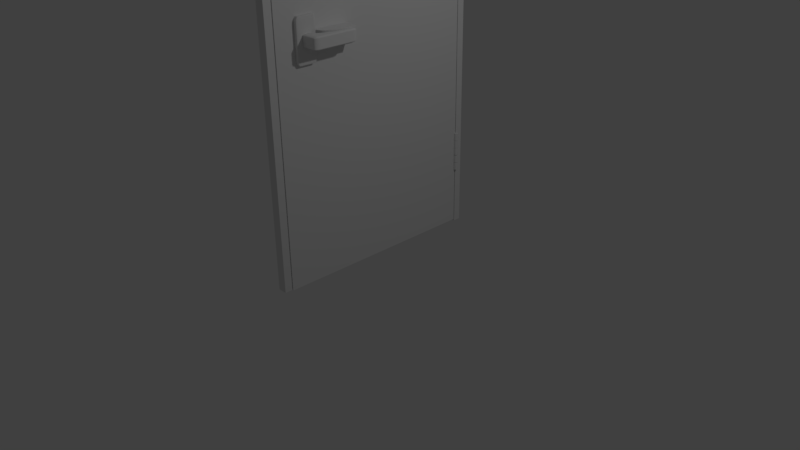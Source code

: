 # Source: door.blend  (saved by Blender 2.77.0; exported with 4.5.12 LTS)
import bpy
from mathutils import Matrix  # noqa: F401  (used for matrix-valued properties, if any)

bpy.ops.wm.read_factory_settings(use_empty=True)
scene = bpy.context.scene
scene.name = 'Scene'

# ---- collections
col_collection_1 = bpy.data.collections.new('Collection 1'); scene.collection.children.link(col_collection_1)

# ---- materials (node trees are filled in below, after node groups)
mat_material = bpy.data.materials.new('Material')
mat_material.alpha_threshold = 0.0
mat_material.use_transparent_shadow = False
mat_material.roughness = 0.5
mat_material.line_color = (0.0, 0.0, 0.0, 1.0)

# ---- material node trees

# ---- world
world_world = bpy.data.worlds.new('World'); scene.world = world_world
world_world.color = (0.05088, 0.05088, 0.05088)
world_world.use_sun_shadow = False
world_world.sun_shadow_jitter_overblur = 0.0
world_world.cycles.sampling_method = 'MANUAL'

# ---- cameras
cam_camera = bpy.data.cameras.new('Camera')
cam_camera.clip_end = 100.0
cam_camera.lens = 35.0
cam_camera.sensor_width = 32.0
cam_camera.sensor_height = 18.0
cam_camera.ortho_scale = 7.314
cam_camera.dof.focus_distance = 0.0
cam_camera.dof.aperture_fstop = 128.0

# ---- lights
light_lamp = bpy.data.lights.new('Lamp', 'POINT')
light_lamp.transmission_factor = 0.0
light_lamp.cutoff_distance = 30.0
light_lamp.energy = 100.0
light_lamp.shadow_buffer_clip_start = 1.001
light_lamp.shadow_soft_size = 0.1
light_lamp.shadow_maximum_resolution = 0.006
light_lamp.use_absolute_resolution = True

# ---- meshes
me_cube_008 = bpy.data.meshes.new('Cube.008')
me_cube_008.from_pydata([(-1.0, -1.0, -1.0), (-1.0, -1.0, 1.0), (-1.0, 1.0, -1.0), (-1.0, 1.0, 1.0), (1.0, 1.0, -1.0), (1.0, 1.0, 1.0), (1.0, 0.4668, -1.0), (-0.2043, -0.8994, -1.0), (0.9769, 0.227, -1.0), (0.9083, -0.009342, -1.0), (0.797, -0.2333, -1.0), (0.6473, -0.4362, -1.0), (0.4648, -0.6102, -1.0), (0.2565, -0.7487, -1.0), (0.03061, -0.8464, -1.0), (-0.2043, -0.8994, 1.0), (1.0, 0.4668, 1.0), (0.03061, -0.8464, 1.0), (0.2565, -0.7487, 1.0), (0.4648, -0.6102, 1.0), (0.6473, -0.4362, 1.0), (0.797, -0.2333, 1.0), (0.9083, -0.009341, 1.0), (0.9769, 0.227, 1.0)], [], [(1, 3, 2, 0), (3, 5, 4, 2), (0, 2, 4, 6, 8, 9, 10, 11, 12, 13, 14, 7), (5, 16, 6, 4), (15, 17, 18, 19, 20, 21, 22, 23, 16, 5, 3, 1), (15, 7, 14, 17), (17, 14, 13, 18), (18, 13, 12, 19), (19, 12, 11, 20), (20, 11, 10, 21), (21, 10, 9, 22), (22, 9, 8, 23), (23, 8, 6, 16), (15, 1, 0, 7)])
me_cube_008.use_remesh_preserve_volume = False
me_cube_008.use_remesh_preserve_attributes = False
me_cube_008.use_mirror_vertex_groups = False
me_cube_008.update()
me_cube_007 = bpy.data.meshes.new('Cube.007')
me_cube_007.from_pydata([(-0.7647, -0.7647, -1.0), (0.7647, 0.7647, -1.0), (0.7647, -0.7647, -1.0), (0.7647, -0.8106, -0.9955), (-0.7647, -0.8106, -0.9955), (-0.8106, -0.7647, -0.9955), (0.7647, 0.8106, -0.9955), (0.8106, 0.7647, -0.9955), (0.8106, -0.7647, -0.9955), (-0.812, -0.8126, -0.9902), (0.8126, -0.812, -0.9902), (0.7647, -0.8547, -0.9821), (-0.7647, -0.8547, -0.9821), (-0.8547, -0.7647, -0.9821), (0.7647, 0.8547, -0.9821), (0.812, 0.8126, -0.9902), (0.8547, 0.7647, -0.9821), (0.8547, -0.7647, -0.9821), (-0.8121, -0.8571, -0.9758), (0.8126, -0.857, -0.9758), (0.7647, -0.8954, -0.9603), (-0.7647, -0.8954, -0.9603), (-0.857, -0.8126, -0.9758), (-0.8954, -0.7647, -0.9603), (-0.8954, -0.6339, -0.9603), (0.7647, 0.8954, -0.9603), (0.8121, 0.8571, -0.9758), (0.8571, -0.8121, -0.9758), (0.857, 0.8126, -0.9758), (0.8954, 0.7647, -0.9603), (0.8954, -0.7647, -0.9603), (-0.8558, -0.856, -0.9615), (0.856, -0.8558, -0.9615), (-0.8117, -0.8956, -0.9545), (0.8119, -0.8958, -0.9543), (0.7647, -0.9311, -0.9311), (-0.7647, -0.9311, -0.9311), (-0.8958, -0.8119, -0.9543), (-0.9311, -0.7647, -0.9311), (-0.9311, -0.6386, -0.9311), (0.7647, 0.9311, -0.9311), (0.8117, 0.8956, -0.9545), (0.8558, 0.856, -0.9615), (0.8956, -0.8117, -0.9545), (0.8958, 0.8119, -0.9543), (0.9311, 0.7647, -0.9311), (0.9311, -0.7647, -0.9311), (-0.853, -0.8913, -0.9423), (0.8531, -0.8913, -0.9422), (-0.8114, -0.9277, -0.9279), (0.8114, -0.9279, -0.9277), (0.7647, -0.9603, -0.8954), (-0.7647, -0.9603, -0.8954), (-0.8913, -0.8531, -0.9422), (-0.9279, -0.8114, -0.9277), (-0.9603, -0.7647, -0.8954), (-0.9603, -0.6424, -0.8954), (0.7647, 0.9603, -0.8954), (0.8114, 0.9277, -0.9279), (0.853, 0.8913, -0.9423), (0.8913, -0.853, -0.9423), (0.8913, 0.8531, -0.9422), (0.9277, -0.8114, -0.9279), (0.9279, 0.8114, -0.9277), (0.9603, 0.7647, -0.8954), (0.9603, -0.7647, -0.8954), (-0.8849, -0.8849, -0.9274), (0.8849, -0.8849, -0.9274), (-0.8514, -0.9193, -0.9194), (0.8514, -0.9194, -0.9193), (0.7647, -0.9821, -0.8547), (-0.7647, -0.9821, -0.8547), (-0.9194, -0.8514, -0.9193), (-0.9821, -0.7647, -0.8547), (-0.9821, -0.6453, -0.8547), (0.7647, 0.9821, -0.8547), (0.8514, 0.9193, -0.9194), (0.8849, 0.8849, -0.9274), (0.9193, -0.8514, -0.9194), (0.9194, 0.8514, -0.9193), (0.9821, 0.7647, -0.8547), (0.9821, -0.7647, -0.8547), (-0.8815, -0.9091, -0.9091), (0.8815, -0.9091, -0.9091), (-0.8119, -0.9543, -0.8958), (0.8117, -0.9545, -0.8956), (0.7647, -0.9955, -0.8106), (-0.7647, -0.9955, -0.8106), (-0.9091, -0.8815, -0.9091), (-0.9545, -0.8117, -0.8956), (-0.9955, -0.7647, -0.8106), (-0.9955, -0.647, -0.8106), (0.7647, 0.9955, -0.8106), (0.8119, 0.9543, -0.8958), (0.8815, 0.9091, -0.9091), (0.9091, -0.8815, -0.9091), (0.9091, 0.8815, -0.9091), (0.9543, -0.8119, -0.8958), (0.9545, 0.8117, -0.8956), (0.9955, 0.7647, -0.8106), (0.9955, -0.7647, -0.8106), (-0.9005, -0.9005, -0.9005), (0.9005, -0.9005, -0.9005), (-0.8531, -0.9422, -0.8913), (0.853, -0.9423, -0.8913), (-0.8126, -0.9758, -0.857), (0.8121, -0.9758, -0.8571), (0.7647, -1.0, -0.7647), (-0.7647, -1.0, -0.7647), (-0.9423, -0.853, -0.8913), (-0.9758, -0.8121, -0.8571), (-1.0, -0.7647, -0.7647), (-1.0, -0.6476, -0.7647), (0.7647, 1.0, -0.7647), (0.8126, 0.9758, -0.857), (0.8531, 0.9422, -0.8913), (0.9005, 0.9005, -0.9005), (0.9422, -0.8531, -0.8913), (0.9423, 0.853, -0.8913), (0.9758, -0.8126, -0.857), (0.9758, 0.8121, -0.8571), (1.0, 0.7647, -0.7647), (1.0, -0.7647, -0.7647), (-0.8849, -0.9274, -0.8849), (0.8849, -0.9274, -0.8849), (-0.8126, -0.9902, -0.812), (0.812, -0.9902, -0.8126), (0.7647, -1.0, 0.7647), (-0.7647, -1.0, 0.7647), (-0.9274, -0.8849, -0.8849), (-0.9902, -0.812, -0.8126), (-1.0, -0.7647, 0.7647), (-1.0, -0.6476, 0.7647), (0.7647, 1.0, 0.7647), (0.8126, 0.9902, -0.812), (0.8849, 0.9274, -0.8849), (0.9274, -0.8849, -0.8849), (0.9274, 0.8849, -0.8849), (0.9902, -0.8126, -0.812), (0.9902, 0.812, -0.8126), (1.0, 0.7647, 0.7647), (1.0, -0.7647, 0.7647), (-0.9091, -0.9091, -0.8815), (0.9091, -0.9091, -0.8815), (-0.856, -0.9615, -0.8558), (0.8558, -0.9615, -0.856), (-0.8106, -0.9955, -0.7647), (0.8106, -0.9955, -0.7647), (0.8106, -0.9955, 0.7647), (0.7647, -0.9955, 0.8106), (-0.7647, -0.9955, 0.8106), (-0.8106, -0.9955, 0.7647), (-0.9615, -0.8558, -0.856), (-0.9955, -0.8106, -0.7647), (-0.9955, -0.8106, 0.7647), (-0.9955, -0.7647, 0.8106), (-0.9955, -0.647, 0.8106), (0.7647, 0.9955, 0.8106), (0.8106, 0.9955, 0.7647), (0.8106, 0.9955, -0.7647), (0.856, 0.9615, -0.8558), (0.9091, 0.9091, -0.8815), (0.9615, -0.856, -0.8558), (0.9615, 0.8558, -0.856), (0.9955, -0.8106, -0.7647), (0.9955, 0.8106, -0.7647), (0.9955, 0.8106, 0.7647), (0.9955, 0.7647, 0.8106), (0.9955, -0.7647, 0.8106), (0.9955, -0.8106, 0.7647), (-0.8913, -0.9423, -0.853), (0.8913, -0.9422, -0.8531), (-0.8571, -0.9758, -0.8121), (0.857, -0.9758, -0.8126), (0.8126, -0.9902, 0.812), (0.8547, -0.9821, -0.7647), (0.8547, -0.9821, 0.7647), (0.7647, -0.9821, 0.8547), (-0.7647, -0.9821, 0.8547), (-0.812, -0.9902, 0.8126), (-0.8547, -0.9821, 0.7647), (-0.8547, -0.9821, -0.7647), (-0.9422, -0.8913, -0.8531), (-0.9758, -0.857, -0.8126), (-0.9821, -0.8547, -0.7647), (-0.9821, -0.8547, 0.7647), (-0.9902, -0.8126, 0.812), (-0.9821, -0.7647, 0.8547), (-0.9821, -0.6453, 0.8547), (0.7647, 0.9821, 0.8547), (0.812, 0.9902, 0.8126), (0.8547, 0.9821, 0.7647), (0.8547, 0.9821, -0.7647), (0.8571, 0.9758, -0.8121), (0.8913, 0.9423, -0.853), (0.9423, -0.8913, -0.853), (0.9422, 0.8913, -0.8531), (0.9758, -0.8571, -0.8121), (0.9758, 0.857, -0.8126), (0.9902, 0.8126, 0.812), (0.9821, 0.8547, -0.7647), (0.9821, 0.8547, 0.7647), (0.9821, 0.7647, 0.8547), (0.9821, -0.7647, 0.8547), (0.9902, -0.812, 0.8126), (0.9821, -0.8547, 0.7647), (0.9821, -0.8547, -0.7647), (-0.9193, -0.9194, -0.8514), (0.9194, -0.9193, -0.8514), (0.8571, -0.9758, 0.8121), (0.8954, -0.9603, -0.7647), (0.8954, -0.9603, 0.7647), (0.8126, -0.9758, 0.857), (0.7647, -0.9603, 0.8954), (-0.7647, -0.9603, 0.8954), (-0.8121, -0.9758, 0.8571), (-0.857, -0.9758, 0.8126), (-0.8954, -0.9603, 0.7647), (-0.8954, -0.9603, -0.7647), (-0.9603, -0.8954, -0.7647), (-0.9603, -0.8954, 0.7647), (-0.9758, -0.8571, 0.8121), (-0.9758, -0.8126, 0.857), (-0.9603, -0.7647, 0.8954), (-0.9603, -0.6424, 0.8954), (0.7647, 0.9603, 0.8954), (0.8121, 0.9758, 0.8571), (0.857, 0.9758, 0.8126), (0.8954, 0.9603, 0.7647), (0.8954, 0.9603, -0.7647), (0.9193, 0.9194, -0.8514), (0.9758, 0.8571, 0.8121), (0.9603, 0.8954, -0.7647), (0.9603, 0.8954, 0.7647), (0.9758, 0.8126, 0.857), (0.9603, 0.7647, 0.8954), (0.9603, -0.7647, 0.8954), (0.9758, -0.8121, 0.8571), (0.9758, -0.857, 0.8126), (0.9603, -0.8954, 0.7647), (0.9603, -0.8954, -0.7647), (-0.8956, -0.9545, -0.8116), (0.8958, -0.9543, -0.8119), (0.856, -0.9615, 0.8558), (0.8956, -0.9545, 0.8117), (0.9311, -0.9311, -0.7647), (0.9311, -0.9311, 0.7647), (0.8119, -0.9543, 0.8958), (0.7647, -0.9311, 0.9311), (-0.7647, -0.9311, 0.9311), (-0.8117, -0.9545, 0.8956), (-0.8558, -0.9615, 0.856), (-0.8958, -0.9543, 0.8119), (-0.9311, -0.9311, 0.7647), (-0.9311, -0.9311, -0.7647), (-0.9543, -0.8958, -0.8119), (-0.9545, -0.8956, 0.8117), (-0.9615, -0.856, 0.8558), (-0.9543, -0.8119, 0.8958), (-0.9311, -0.7647, 0.9311), (-0.9311, -0.6386, 0.9311), (0.7647, 0.9311, 0.9311), (0.8117, 0.9545, 0.8956), (0.8558, 0.9615, 0.856), (0.8958, 0.9543, 0.8119), (0.9311, 0.9311, 0.7647), (0.9311, 0.9311, -0.7647), (0.8956, 0.9545, -0.8116), (0.9545, -0.8956, -0.8116), (0.9543, 0.8958, -0.8119), (0.9615, 0.856, 0.8558), (0.9545, 0.8956, 0.8117), (0.9543, 0.8119, 0.8958), (0.9311, 0.7647, 0.9311), (0.9311, -0.7647, 0.9311), (0.9545, -0.8117, 0.8956), (0.9615, -0.8558, 0.856), (0.9543, -0.8958, 0.8119), (-0.9277, -0.9279, -0.8114), (0.9279, -0.9277, -0.8114), (0.8913, -0.9423, 0.853), (0.9277, -0.9279, 0.8114), (0.8531, -0.9422, 0.8913), (0.8114, -0.9277, 0.9279), (0.7647, -0.8954, 0.9603), (-0.7647, -0.8954, 0.9603), (-0.8114, -0.9279, 0.9277), (-0.853, -0.9423, 0.8913), (-0.8913, -0.9422, 0.8531), (-0.9279, -0.9277, 0.8114), (-0.9423, -0.8913, 0.853), (-0.9422, -0.8531, 0.8913), (-0.9277, -0.8114, 0.9279), (-0.8954, -0.7647, 0.9603), (-0.8954, -0.6339, 0.9603), (0.7647, 0.8954, 0.9603), (0.8114, 0.9279, 0.9277), (0.853, 0.9423, 0.8913), (0.8913, 0.9422, 0.8531), (0.9279, 0.9277, 0.8114), (0.9277, 0.9279, -0.8114), (0.9423, 0.8913, 0.853), (0.9422, 0.8531, 0.8913), (0.9277, 0.8114, 0.9279), (0.8954, 0.7647, 0.9603), (0.8954, -0.7647, 0.9603), (0.9279, -0.8114, 0.9277), (0.9423, -0.853, 0.8913), (0.9422, -0.8913, 0.8531), (0.8849, -0.9274, 0.8849), (0.9193, -0.9194, 0.8514), (0.8514, -0.9193, 0.9194), (0.7647, -0.8547, 0.9821), (-0.7647, -0.8547, 0.9821), (-0.8514, -0.9194, 0.9193), (-0.8849, -0.9274, 0.8849), (-0.9194, -0.9193, 0.8514), (-0.9274, -0.8849, 0.8849), (-0.9193, -0.8514, 0.9194), (-0.8547, -0.7647, 0.9821), (-0.8547, -0.6286, 0.9821), (0.7647, 0.8547, 0.9821), (0.8514, 0.9194, 0.9193), (0.8849, 0.9274, 0.8849), (0.9194, 0.9193, 0.8514), (0.9274, 0.8849, 0.8849), (0.9193, 0.8514, 0.9194), (0.8547, 0.7647, 0.9821), (0.8547, -0.7647, 0.9821), (0.9194, -0.8514, 0.9193), (0.9274, -0.8849, 0.8849), (0.9091, -0.9091, 0.8815), (0.8815, -0.9091, 0.9091), (0.8117, -0.8956, 0.9545), (0.7647, -0.8106, 0.9955), (-0.7647, -0.8106, 0.9955), (-0.8119, -0.8958, 0.9543), (-0.8815, -0.9091, 0.9091), (-0.9091, -0.9091, 0.8815), (-0.9091, -0.8815, 0.9091), (-0.8956, -0.8117, 0.9545), (-0.8106, -0.7647, 0.9955), (0.7647, 0.8106, 0.9955), (0.8119, 0.8958, 0.9543), (0.8815, 0.9091, 0.9091), (0.9091, 0.9091, 0.8815), (0.9091, 0.8815, 0.9091), (0.8956, 0.8117, 0.9545), (0.8106, 0.7647, 0.9955), (0.8106, -0.7647, 0.9955), (0.8958, -0.8119, 0.9543), (0.9091, -0.8815, 0.9091), (0.9005, -0.9005, 0.9005), (0.853, -0.8913, 0.9423), (0.8121, -0.8571, 0.9758), (0.7647, -0.7647, 1.0), (-0.7647, -0.7647, 1.0), (-0.8126, -0.857, 0.9758), (-0.8531, -0.8913, 0.9422), (-0.9005, -0.9005, 0.9005), (-0.8913, -0.853, 0.9423), (-0.8571, -0.8121, 0.9758), (0.7647, 0.7647, 1.0), (0.8126, 0.857, 0.9758), (0.8531, 0.8913, 0.9422), (0.9005, 0.9005, 0.9005), (0.8913, 0.853, 0.9423), (0.8571, 0.8121, 0.9758), (0.857, -0.8126, 0.9758), (0.8913, -0.8531, 0.9422), (0.8849, -0.8849, 0.9274), (0.812, -0.8126, 0.9902), (-0.8126, -0.812, 0.9902), (-0.8849, -0.8849, 0.9274), (0.8126, 0.812, 0.9902), (0.8849, 0.8849, 0.9274), (0.8558, -0.856, 0.9615), (-0.856, -0.8558, 0.9615), (0.856, 0.8558, 0.9615), (-0.7579, -0.6159, -0.8601), (-0.7647, -0.7579, -1.0), (-0.7592, -0.6188, -0.8874), (-0.7605, -0.627, -0.9136), (-0.7617, -0.6402, -0.9378), (-0.7627, -0.6578, -0.959), (-0.7635, -0.6793, -0.9764), (-0.7642, -0.7038, -0.9893), (-0.7645, -0.7303, -0.9973), (-0.5638, -0.7315, -1.0), (-0.5889, -0.5937, -0.8601), (-0.5687, -0.7046, -0.9973), (-0.5734, -0.6788, -0.9893), (-0.5778, -0.655, -0.9764), (-0.5816, -0.6341, -0.959), (-0.5847, -0.617, -0.9378), (-0.587, -0.6042, -0.9136), (-0.5885, -0.5964, -0.8874), (-0.345, -0.6803, -1.0), (-0.39, -0.5472, -0.8601), (-0.3538, -0.6543, -0.9973), (-0.3622, -0.6294, -0.9893), (-0.37, -0.6063, -0.9764), (-0.3768, -0.5862, -0.959), (-0.3824, -0.5696, -0.9378), (-0.3866, -0.5573, -0.9136), (-0.3891, -0.5497, -0.8874), (-0.1298, -0.5838, -1.0), (-0.1987, -0.4614, -0.8601), (-0.1432, -0.5599, -0.9973), (-0.1561, -0.537, -0.9893), (-0.1681, -0.5158, -0.9764), (-0.1785, -0.4973, -0.959), (-0.1871, -0.482, -0.9378), (-0.1934, -0.4707, -0.9136), (-0.1973, -0.4638, -0.8874), (-0.02236, -0.3398, -0.8601), (0.06723, -0.4479, -1.0), (-0.02064, -0.3419, -0.8874), (-0.01554, -0.348, -0.9136), (-0.007261, -0.358, -0.9378), (0.003881, -0.3715, -0.959), (0.01746, -0.3878, -0.9764), (0.03295, -0.4065, -0.9893), (0.04975, -0.4268, -0.9973), (0.1322, -0.1869, -0.8601), (0.2391, -0.2779, -1.0), (0.1342, -0.1887, -0.8874), (0.1403, -0.1939, -0.9136), (0.1502, -0.2023, -0.9378), (0.1635, -0.2136, -0.959), (0.1797, -0.2274, -0.9764), (0.1982, -0.2431, -0.9893), (0.2183, -0.2602, -0.9973), (0.259, -0.008765, -0.8601), (0.38, -0.08007, -1.0), (0.2613, -0.01014, -0.8874), (0.2682, -0.01419, -0.9136), (0.2794, -0.02078, -0.9378), (0.2944, -0.02965, -0.959), (0.3128, -0.04046, -0.9764), (0.3337, -0.05278, -0.9893), (0.3564, -0.06616, -0.9973), (0.3533, 0.1879, -0.8601), (0.4847, 0.1385, -1.0), (0.3558, 0.1869, -0.8874), (0.3633, 0.1841, -0.9136), (0.3754, 0.1796, -0.9378), (0.3917, 0.1734, -0.959), (0.4117, 0.1659, -0.9764), (0.4344, 0.1574, -0.9893), (0.459, 0.1481, -0.9973), (0.4113, 0.3955, -0.8601), (0.5494, 0.37, -1.0), (0.4139, 0.395, -0.8874), (0.4218, 0.3936, -0.9136), (0.4346, 0.3912, -0.9378), (0.4517, 0.388, -0.959), (0.4727, 0.3842, -0.9764), (0.4965, 0.3797, -0.9893), (0.5225, 0.375, -0.9973), (0.4309, 0.606, -0.8601), (0.5708, 0.5995, -1.0), (0.4336, 0.6059, -0.8874), (0.4415, 0.6055, -0.9136), (0.4545, 0.6049, -0.9378), (0.4718, 0.6041, -0.959), (0.493, 0.6032, -0.9764), (0.5172, 0.602, -0.9893), (0.5435, 0.6008, -0.9973), (0.4309, 0.7578, -0.8601), (0.5708, 0.7647, -1.0), (0.4336, 0.7591, -0.8874), (0.4415, 0.7604, -0.9136), (0.4545, 0.7616, -0.9378), (0.4718, 0.7627, -0.959), (0.493, 0.7635, -0.9764), (0.5172, 0.7642, -0.9893), (0.5435, 0.7645, -0.9973), (-0.7836, -0.6193, -0.8576), (-0.8106, -0.7639, -0.9955), (-0.7889, -0.6227, -0.8845), (-0.7939, -0.6314, -0.9104), (-0.7986, -0.645, -0.9342), (-0.8027, -0.6631, -0.9551), (-0.806, -0.6849, -0.9722), (-0.8085, -0.7096, -0.985), (-0.8101, -0.7363, -0.9928), (0.4309, 0.7832, -0.8576), (0.5708, 0.8106, -0.9955), (0.4336, 0.7885, -0.8845), (0.4415, 0.7937, -0.9104), (0.4545, 0.7984, -0.9342), (0.4718, 0.8026, -0.9551), (0.493, 0.806, -0.9722), (0.5172, 0.8085, -0.985), (0.5435, 0.8101, -0.9928), (-0.8954, -0.6339, -0.9603), (-0.8547, -0.7647, -0.9821), (-0.8875, -0.6355, -0.9646), (-0.8798, -0.6422, -0.9687), (-0.8728, -0.6539, -0.9724), (-0.8666, -0.67, -0.9757), (-0.8616, -0.69, -0.9784), (-0.8578, -0.713, -0.9804), (-0.8555, -0.7382, -0.9817), (0.4309, 0.8009, -0.8522), (0.5708, 0.8547, -0.9821), (0.4336, 0.8114, -0.8776), (0.4415, 0.8215, -0.9019), (0.4545, 0.8308, -0.9244), (0.4718, 0.839, -0.9441), (0.493, 0.8457, -0.9602), (0.5172, 0.8506, -0.9722), (0.5435, 0.8537, -0.9796), (0.4309, 0.8173, -0.8435), (0.5708, 0.8954, -0.9603), (0.4336, 0.8326, -0.8663), (0.4415, 0.8472, -0.8882), (0.4545, 0.8607, -0.9084), (0.4718, 0.8725, -0.9261), (0.493, 0.8823, -0.9406), (0.5172, 0.8895, -0.9514), (0.5435, 0.8939, -0.9581), (0.4309, 0.8317, -0.8317), (0.5708, 0.9311, -0.9311), (0.4336, 0.8511, -0.8511), (0.4415, 0.8697, -0.8697), (0.4545, 0.8869, -0.8869), (0.4718, 0.902, -0.902), (0.493, 0.9143, -0.9143), (0.5172, 0.9235, -0.9235), (0.5435, 0.9292, -0.9292), (0.4309, 0.8435, -0.8173), (0.5708, 0.9603, -0.8954), (0.4336, 0.8663, -0.8326), (0.4415, 0.8882, -0.8472), (0.4545, 0.9084, -0.8607), (0.4718, 0.9261, -0.8725), (0.493, 0.9406, -0.8823), (0.5172, 0.9514, -0.8895), (0.5435, 0.9581, -0.8939), (0.4309, 0.8522, -0.8009), (0.5708, 0.9821, -0.8547), (0.4336, 0.8776, -0.8114), (0.4415, 0.9019, -0.8215), (0.4545, 0.9244, -0.8308), (0.4718, 0.9441, -0.839), (0.493, 0.9602, -0.8457), (0.5172, 0.9722, -0.8506), (0.5435, 0.9796, -0.8537), (0.4309, 0.8576, -0.7832), (0.5708, 0.9955, -0.8106), (0.4336, 0.8845, -0.7885), (0.4415, 0.9104, -0.7937), (0.4545, 0.9342, -0.7984), (0.4718, 0.9551, -0.8026), (0.493, 0.9722, -0.806), (0.5172, 0.985, -0.8085), (0.5435, 0.9928, -0.8101), (0.4309, 0.8601, -0.7578), (0.5708, 1.0, -0.7647), (0.4336, 0.8874, -0.7591), (0.4415, 0.9136, -0.7604), (0.4545, 0.9378, -0.7616), (0.4718, 0.959, -0.7627), (0.493, 0.9764, -0.7635), (0.5172, 0.9894, -0.7642), (0.5435, 0.9973, -0.7645), (0.4309, 0.8601, 0.7578), (0.5708, 1.0, 0.7647), (0.4336, 0.8874, 0.7592), (0.4415, 0.9136, 0.7604), (0.4545, 0.9378, 0.7616), (0.4718, 0.959, 0.7627), (0.493, 0.9764, 0.7635), (0.5172, 0.9894, 0.7642), (0.5435, 0.9973, 0.7646), (0.4309, 0.8576, 0.7832), (0.5708, 0.9955, 0.8106), (0.4336, 0.8845, 0.7885), (0.4415, 0.9104, 0.7937), (0.4545, 0.9342, 0.7984), (0.4718, 0.9551, 0.8026), (0.493, 0.9722, 0.806), (0.5172, 0.985, 0.8085), (0.5435, 0.9928, 0.8101), (0.4309, 0.8522, 0.8009), (0.5708, 0.9821, 0.8547), (0.4336, 0.8776, 0.8114), (0.4415, 0.9019, 0.8215), (0.4545, 0.9244, 0.8308), (0.4718, 0.9441, 0.839), (0.493, 0.9602, 0.8457), (0.5172, 0.9722, 0.8506), (0.5435, 0.9796, 0.8537), (0.4309, 0.8435, 0.8173), (0.5708, 0.9603, 0.8954), (0.4336, 0.8663, 0.8326), (0.4415, 0.8882, 0.8472), (0.4545, 0.9084, 0.8607), (0.4718, 0.9261, 0.8725), (0.493, 0.9406, 0.8823), (0.5172, 0.9514, 0.8895), (0.5435, 0.9581, 0.8939), (0.4309, 0.8317, 0.8317), (0.5708, 0.9311, 0.9311), (0.4336, 0.8511, 0.8511), (0.4415, 0.8697, 0.8697), (0.4545, 0.8869, 0.8869), (0.4718, 0.902, 0.902), (0.493, 0.9143, 0.9143), (0.5172, 0.9235, 0.9235), (0.5435, 0.9292, 0.9292), (0.4309, 0.8173, 0.8435), (0.5708, 0.8954, 0.9603), (0.4336, 0.8326, 0.8663), (0.4415, 0.8472, 0.8882), (0.4545, 0.8607, 0.9084), (0.4718, 0.8725, 0.9261), (0.493, 0.8823, 0.9406), (0.5172, 0.8895, 0.9514), (0.5435, 0.8939, 0.9581), (0.4309, 0.8009, 0.8522), (0.5708, 0.8547, 0.9821), (0.4336, 0.8114, 0.8776), (0.4415, 0.8215, 0.9019), (0.4545, 0.8308, 0.9244), (0.4718, 0.839, 0.9441), (0.493, 0.8457, 0.9602), (0.5172, 0.8506, 0.9722), (0.5435, 0.8537, 0.9796), (-0.8106, -0.7639, 0.9955), (-0.8547, -0.6286, 0.9821), (-0.8114, -0.7365, 0.9952), (-0.8139, -0.7103, 0.9945), (-0.818, -0.6865, 0.9932), (-0.8235, -0.6658, 0.9916), (-0.8302, -0.6491, 0.9895), (-0.8378, -0.6371, 0.9872), (-0.8461, -0.6302, 0.9847), (0.4309, 0.7832, 0.8576), (0.5708, 0.8106, 0.9955), (0.4336, 0.7885, 0.8845), (0.4415, 0.7937, 0.9104), (0.4545, 0.7984, 0.9342), (0.4718, 0.8026, 0.9551), (0.493, 0.806, 0.9723), (0.5172, 0.8085, 0.985), (0.5435, 0.8101, 0.9928), (-1.711, -0.7409, 0.8601), (-0.7647, -0.7578, 1.0), (-1.526, -0.7194, 0.8874), (-1.349, -0.7041, 0.9137), (-1.185, -0.6957, 0.9378), (-1.042, -0.6944, 0.959), (-0.9241, -0.7004, 0.9764), (-0.8367, -0.7133, 0.9894), (-0.7829, -0.7327, 0.9973), (0.4309, 0.7578, 0.8601), (0.5708, 0.7647, 1.0), (0.4336, 0.7591, 0.8874), (0.4415, 0.7604, 0.9137), (0.4545, 0.7616, 0.9378), (0.4718, 0.7627, 0.959), (0.493, 0.7635, 0.9764), (0.5172, 0.7642, 0.9894), (0.5435, 0.7645, 0.9973), (0.5708, 0.5995, 1.0), (0.4309, 0.606, 0.8601), (0.5435, 0.6008, 0.9973), (0.5172, 0.602, 0.9894), (0.493, 0.6032, 0.9764), (0.4718, 0.6041, 0.959), (0.4545, 0.6049, 0.9378), (0.4415, 0.6055, 0.9137), (0.4336, 0.6059, 0.8874), (0.5494, 0.37, 1.0), (0.4113, 0.3955, 0.8601), (0.5225, 0.375, 0.9973), (0.4965, 0.3797, 0.9894), (0.4727, 0.3842, 0.9764), (0.4517, 0.388, 0.959), (0.4346, 0.3912, 0.9378), (0.4218, 0.3936, 0.9137), (0.4139, 0.395, 0.8874), (0.4847, 0.1385, 1.0), (0.3533, 0.1879, 0.8601), (0.459, 0.1481, 0.9973), (0.4344, 0.1574, 0.9894), (0.4117, 0.1659, 0.9764), (0.3917, 0.1734, 0.959), (0.3754, 0.1796, 0.9378), (0.3633, 0.1841, 0.9137), (0.3558, 0.1869, 0.8874), (0.38, -0.08007, 1.0), (0.259, -0.008765, 0.8601), (0.3564, -0.06616, 0.9973), (0.3337, -0.05278, 0.9894), (0.3128, -0.04046, 0.9764), (0.2944, -0.02965, 0.959), (0.2794, -0.02078, 0.9378), (0.2682, -0.01419, 0.9137), (0.2613, -0.01014, 0.8874), (0.2391, -0.2779, 1.0), (0.1322, -0.1869, 0.8601), (0.2183, -0.2602, 0.9973), (0.1982, -0.2431, 0.9894), (0.1797, -0.2274, 0.9764), (0.1635, -0.2136, 0.959), (0.1502, -0.2023, 0.9378), (0.1403, -0.1939, 0.9137), (0.1342, -0.1887, 0.8874), (0.06723, -0.4479, 1.0), (-0.02236, -0.3398, 0.8601), (0.04975, -0.4268, 0.9973), (0.03295, -0.4065, 0.9894), (0.01746, -0.3878, 0.9764), (0.003881, -0.3715, 0.959), (-0.00726, -0.358, 0.9378), (-0.01554, -0.348, 0.9137), (-0.02064, -0.3419, 0.8874), (-0.1298, -0.5838, 1.0), (-0.1987, -0.4614, 0.8601), (-0.1432, -0.5599, 0.9973), (-0.1561, -0.537, 0.9894), (-0.1681, -0.5158, 0.9764), (-0.1785, -0.4973, 0.959), (-0.1871, -0.482, 0.9378), (-0.1934, -0.4707, 0.9137), (-0.1973, -0.4638, 0.8874), (-0.345, -0.6803, 1.0), (-0.39, -0.5472, 0.8601), (-0.3538, -0.6543, 0.9973), (-0.3622, -0.6294, 0.9894), (-0.37, -0.6063, 0.9764), (-0.3768, -0.5862, 0.959), (-0.3824, -0.5696, 0.9378), (-0.3866, -0.5573, 0.9137), (-0.3891, -0.5497, 0.8874), (-0.5637, -0.7315, 1.0), (-0.5889, -0.5937, 0.8601), (-0.5687, -0.7046, 0.9973), (-0.5734, -0.6788, 0.9894), (-0.5777, -0.655, 0.9764), (-0.5816, -0.6341, 0.959), (-0.5847, -0.617, 0.9378), (-0.587, -0.6042, 0.9137), (-0.5885, -0.5964, 0.8874)], [], [(740, 731, 398, 389), (0, 2, 3, 4), (389, 379, 478, 496, 24, 39, 56, 74, 91, 112, 132, 156, 188, 224, 260, 294, 320, 632, 649, 740), (479, 5, 13, 497), (2, 1, 7, 8), (4, 9, 5, 0), (3, 2, 8, 10), (4, 3, 11, 12), (506, 14, 6, 488), (496, 498, 499, 500, 501, 502, 503, 504, 497, 13, 23, 24), (7, 1, 6, 15), (8, 7, 16, 17), (12, 18, 9, 4), (11, 3, 10, 19), (12, 11, 20, 21), (9, 22, 13, 5), (515, 25, 14, 506), (524, 40, 25, 515), (14, 26, 15, 6), (15, 28, 16, 7), (17, 27, 10, 8), (17, 16, 29, 30), (18, 31, 22, 9), (18, 12, 21, 33), (19, 34, 20, 11), (21, 20, 35, 36), (23, 13, 22, 37), (24, 23, 38, 39), (533, 57, 40, 524), (25, 41, 26, 14), (26, 42, 28, 15), (27, 32, 19, 10), (27, 17, 30, 43), (29, 16, 28, 44), (30, 29, 45, 46), (33, 47, 31, 18), (34, 19, 32, 48), (36, 49, 33, 21), (35, 20, 34, 50), (36, 35, 51, 52), (31, 53, 37, 22), (37, 54, 38, 23), (39, 38, 55, 56), (542, 75, 57, 533), (41, 25, 40, 58), (42, 26, 41, 59), (32, 27, 43, 60), (44, 28, 42, 61), (43, 30, 46, 62), (44, 63, 45, 29), (46, 45, 64, 65), (47, 66, 53, 31), (47, 33, 49, 68), (50, 34, 48, 69), (36, 52, 84, 49), (52, 51, 70, 71), (53, 72, 54, 37), (38, 54, 89, 55), (56, 55, 73, 74), (551, 92, 75, 542), (58, 76, 59, 41), (60, 67, 48, 32), (61, 42, 59, 77), (62, 78, 60, 43), (63, 44, 61, 79), (65, 64, 80, 81), (68, 82, 66, 47), (69, 48, 67, 83), (85, 51, 35, 50), (52, 71, 105, 84), (71, 70, 86, 87), (66, 88, 72, 53), (74, 73, 90, 91), (560, 113, 92, 551), (93, 58, 40, 57), (58, 93, 115, 76), (76, 94, 77, 59), (67, 60, 78, 95), (77, 96, 79, 61), (97, 62, 46, 65), (98, 64, 45, 63), (81, 80, 99, 100), (68, 103, 123, 82), (103, 68, 49, 84), (104, 85, 50, 69), (106, 70, 51, 85), (70, 106, 126, 86), (87, 86, 107, 108), (88, 66, 82, 101), (109, 89, 54, 72), (110, 73, 55, 89), (91, 90, 111, 112), (569, 133, 113, 560), (114, 93, 57, 75), (95, 102, 83, 67), (96, 77, 94, 116), (78, 117, 136, 95), (117, 78, 62, 97), (118, 98, 63, 79), (119, 97, 65, 81), (120, 80, 64, 98), (81, 100, 138, 119), (80, 120, 139, 99), (100, 99, 121, 122), (83, 102, 143, 124), (124, 104, 69, 83), (85, 104, 145, 106), (125, 105, 71, 87), (127, 128, 108, 107), (129, 109, 72, 88), (89, 109, 152, 110), (130, 90, 73, 110), (90, 130, 153, 111), (112, 111, 131, 132), (578, 157, 133, 569), (92, 113, 159, 134), (134, 114, 75, 92), (93, 114, 160, 115), (135, 94, 76, 115), (96, 116, 161, 137), (137, 118, 79, 96), (140, 141, 122, 121), (142, 101, 82, 123), (103, 144, 170, 123), (104, 124, 171, 145), (144, 103, 84, 105), (106, 145, 173, 126), (146, 125, 87, 108), (147, 107, 86, 126), (127, 107, 147, 148), (149, 150, 128, 127), (108, 128, 151, 146), (142, 129, 88, 101), (153, 154, 131, 111), (132, 131, 155, 156), (587, 189, 157, 578), (158, 159, 113, 133), (161, 116, 94, 135), (143, 102, 95, 136), (117, 162, 195, 136), (118, 137, 196, 163), (162, 117, 97, 119), (163, 120, 98, 118), (119, 138, 197, 162), (120, 163, 198, 139), (164, 138, 100, 122), (165, 121, 99, 139), (140, 121, 165, 166), (167, 168, 141, 140), (169, 164, 122, 141), (172, 144, 105, 125), (148, 174, 149, 127), (148, 147, 175, 176), (177, 178, 150, 149), (150, 179, 151, 128), (146, 151, 180, 181), (182, 152, 109, 129), (183, 130, 110, 152), (184, 185, 154, 153), (154, 186, 155, 131), (156, 155, 187, 188), (596, 225, 189, 587), (157, 190, 158, 133), (191, 192, 159, 158), (193, 160, 114, 134), (194, 135, 115, 160), (166, 165, 200, 201), (167, 140, 166, 199), (202, 203, 168, 167), (168, 204, 169, 141), (205, 206, 164, 169), (207, 142, 123, 170), (208, 171, 124, 143), (181, 172, 125, 146), (175, 147, 126, 173), (176, 209, 174, 148), (176, 175, 210, 211), (174, 212, 177, 149), (213, 214, 178, 177), (178, 215, 179, 150), (179, 216, 180, 151), (181, 180, 217, 218), (207, 182, 129, 142), (184, 153, 130, 183), (219, 220, 185, 184), (185, 221, 186, 154), (186, 222, 187, 155), (188, 187, 223, 224), (605, 261, 225, 596), (189, 226, 190, 157), (190, 227, 191, 158), (228, 229, 192, 191), (192, 193, 134, 159), (230, 161, 135, 194), (208, 143, 136, 195), (230, 196, 137, 161), (206, 197, 138, 164), (200, 165, 139, 198), (199, 166, 201, 231), (201, 200, 232, 233), (199, 234, 202, 167), (235, 236, 203, 202), (203, 237, 204, 168), (204, 238, 205, 169), (239, 240, 206, 205), (241, 170, 144, 172), (242, 173, 145, 171), (172, 181, 218, 241), (173, 242, 210, 175), (209, 243, 212, 174), (209, 176, 211, 244), (211, 210, 245, 246), (212, 247, 213, 177), (248, 249, 214, 213), (214, 250, 215, 178), (215, 251, 216, 179), (216, 252, 217, 180), (218, 217, 253, 254), (255, 183, 152, 182), (183, 255, 219, 184), (254, 253, 220, 219), (220, 256, 221, 185), (222, 186, 221, 257), (222, 258, 223, 187), (224, 223, 259, 260), (614, 295, 261, 605), (225, 262, 226, 189), (226, 263, 227, 190), (227, 264, 228, 191), (265, 266, 229, 228), (193, 192, 229, 267), (267, 194, 160, 193), (194, 267, 300, 230), (195, 268, 279, 208), (196, 230, 300, 269), (268, 195, 162, 197), (269, 198, 163, 196), (197, 206, 240, 268), (198, 269, 232, 200), (231, 270, 234, 199), (231, 201, 233, 271), (233, 232, 266, 265), (234, 272, 235, 202), (273, 274, 236, 235), (237, 203, 236, 275), (237, 276, 238, 204), (238, 277, 239, 205), (246, 245, 240, 239), (278, 207, 170, 241), (279, 242, 171, 208), (243, 209, 244, 280), (244, 211, 246, 281), (242, 279, 245, 210), (243, 282, 247, 212), (247, 283, 248, 213), (284, 285, 249, 248), (249, 286, 250, 214), (250, 287, 251, 215), (251, 288, 252, 216), (252, 289, 253, 217), (254, 278, 241, 218), (278, 255, 182, 207), (255, 278, 254, 219), (253, 289, 256, 220), (256, 290, 257, 221), (257, 291, 258, 222), (258, 292, 259, 223), (260, 259, 293, 294), (623, 321, 295, 614), (261, 296, 262, 225), (262, 297, 263, 226), (263, 298, 264, 227), (264, 299, 265, 228), (266, 300, 267, 229), (270, 231, 271, 301), (271, 233, 265, 299), (269, 300, 266, 232), (270, 302, 272, 234), (272, 303, 273, 235), (304, 305, 274, 273), (274, 306, 275, 236), (275, 307, 276, 237), (276, 308, 277, 238), (277, 281, 246, 239), (245, 279, 268, 240), (280, 309, 282, 243), (280, 244, 281, 310), (282, 311, 283, 247), (312, 313, 285, 284), (286, 314, 287, 250), (287, 315, 288, 251), (288, 316, 289, 252), (289, 316, 290, 256), (290, 317, 291, 257), (291, 318, 292, 258), (259, 292, 340, 293), (294, 293, 319, 320), (641, 342, 321, 623), (261, 295, 343, 296), (296, 322, 297, 262), (297, 323, 298, 263), (298, 324, 299, 264), (301, 325, 302, 270), (301, 271, 299, 324), (302, 326, 303, 272), (273, 303, 347, 304), (327, 328, 305, 304), (274, 305, 350, 306), (306, 329, 307, 275), (307, 330, 308, 276), (308, 310, 281, 277), (309, 280, 310, 331), (309, 332, 311, 282), (283, 311, 353, 333), (333, 284, 248, 283), (284, 333, 354, 312), (334, 335, 313, 312), (285, 313, 357, 336), (336, 286, 249, 285), (286, 336, 358, 314), (314, 337, 315, 287), (315, 338, 316, 288), (316, 338, 317, 290), (317, 339, 318, 291), (292, 318, 360, 340), (293, 340, 361, 319), (659, 362, 342, 641), (631, 341, 356, 650), (295, 321, 363, 343), (296, 343, 364, 322), (322, 344, 323, 297), (323, 345, 324, 298), (325, 301, 324, 345), (325, 346, 326, 302), (348, 349, 328, 327), (329, 351, 330, 307), (330, 331, 310, 308), (331, 352, 332, 309), (355, 356, 335, 334), (337, 359, 338, 315), (338, 359, 339, 317), (320, 319, 341, 631, 633, 634, 635, 636, 637, 638, 639, 632), (355, 362, 659, 667, 676, 685, 694, 703, 712, 721, 730, 739, 650, 356), (344, 365, 345, 323), (345, 365, 346, 325), (326, 346, 375, 366), (366, 347, 303, 326), (367, 327, 304, 347), (327, 367, 374, 348), (362, 355, 349, 348), (328, 349, 371, 368), (368, 350, 305, 328), (369, 329, 306, 350), (329, 369, 370, 351), (351, 352, 331, 330), (370, 353, 311, 332), (371, 334, 312, 354), (335, 356, 341, 372), (372, 357, 313, 335), (336, 357, 377, 358), (373, 337, 314, 358), (337, 373, 339, 359), (373, 360, 318, 339), (340, 360, 377, 361), (372, 341, 319, 361), (342, 362, 348, 374), (374, 363, 321, 342), (343, 363, 378, 364), (375, 344, 322, 364), (344, 375, 346, 365), (347, 366, 378, 367), (349, 355, 334, 371), (350, 368, 376, 369), (351, 370, 332, 352), (353, 370, 369, 376), (376, 354, 333, 353), (354, 376, 368, 371), (357, 372, 361, 377), (358, 377, 360, 373), (363, 374, 367, 378), (364, 378, 366, 375), (488, 6, 1, 470), (668, 658, 640, 622, 613, 604, 595, 586, 577, 568, 559, 550, 541, 532, 523, 514, 505, 487, 469, 460), (677, 668, 460, 451), (686, 677, 451, 442), (695, 686, 442, 433), (704, 695, 433, 424), (713, 704, 424, 415), (722, 713, 415, 407), (731, 722, 407, 398), (0, 380, 388, 397, 406, 416, 425, 434, 443, 452, 461, 470, 1, 2), (407, 415, 417, 414), (414, 417, 418, 413), (413, 418, 419, 412), (412, 419, 420, 411), (411, 420, 421, 410), (410, 421, 422, 409), (409, 422, 423, 408), (408, 423, 416, 406), (415, 424, 426, 417), (417, 426, 427, 418), (418, 427, 428, 419), (419, 428, 429, 420), (420, 429, 430, 421), (421, 430, 431, 422), (422, 431, 432, 423), (423, 432, 425, 416), (424, 433, 435, 426), (426, 435, 436, 427), (427, 436, 437, 428), (428, 437, 438, 429), (429, 438, 439, 430), (430, 439, 440, 431), (431, 440, 441, 432), (432, 441, 434, 425), (433, 442, 444, 435), (435, 444, 445, 436), (436, 445, 446, 437), (437, 446, 447, 438), (438, 447, 448, 439), (439, 448, 449, 440), (440, 449, 450, 441), (441, 450, 443, 434), (442, 451, 453, 444), (444, 453, 454, 445), (445, 454, 455, 446), (446, 455, 456, 447), (447, 456, 457, 448), (448, 457, 458, 449), (449, 458, 459, 450), (450, 459, 452, 443), (451, 460, 462, 453), (453, 462, 463, 454), (454, 463, 464, 455), (455, 464, 465, 456), (456, 465, 466, 457), (457, 466, 467, 458), (458, 467, 468, 459), (459, 468, 461, 452), (460, 469, 471, 462), (462, 471, 472, 463), (463, 472, 473, 464), (464, 473, 474, 465), (465, 474, 475, 466), (466, 475, 476, 467), (467, 476, 477, 468), (468, 477, 470, 461), (478, 379, 381, 480), (480, 381, 382, 481), (481, 382, 383, 482), (482, 383, 384, 483), (483, 384, 385, 484), (484, 385, 386, 485), (485, 386, 387, 486), (486, 387, 380, 479), (469, 487, 489, 471), (471, 489, 490, 472), (472, 490, 491, 473), (473, 491, 492, 474), (474, 492, 493, 475), (475, 493, 494, 476), (476, 494, 495, 477), (477, 495, 488, 470), (496, 478, 480, 498), (498, 480, 481, 499), (499, 481, 482, 500), (500, 482, 483, 501), (501, 483, 484, 502), (502, 484, 485, 503), (503, 485, 486, 504), (504, 486, 479, 497), (487, 505, 507, 489), (489, 507, 508, 490), (490, 508, 509, 491), (491, 509, 510, 492), (492, 510, 511, 493), (493, 511, 512, 494), (494, 512, 513, 495), (495, 513, 506, 488), (523, 532, 534, 525), (525, 534, 535, 526), (526, 535, 536, 527), (527, 536, 537, 528), (528, 537, 538, 529), (529, 538, 539, 530), (530, 539, 540, 531), (531, 540, 533, 524), (595, 604, 606, 597), (597, 606, 607, 598), (598, 607, 608, 599), (599, 608, 609, 600), (600, 609, 610, 601), (601, 610, 611, 602), (602, 611, 612, 603), (603, 612, 605, 596), (667, 659, 666, 669), (669, 666, 665, 670), (670, 665, 664, 671), (671, 664, 663, 672), (672, 663, 662, 673), (673, 662, 661, 674), (674, 661, 660, 675), (675, 660, 658, 668), (659, 641, 648, 666), (666, 648, 647, 665), (665, 647, 646, 664), (664, 646, 645, 663), (663, 645, 644, 662), (662, 644, 643, 661), (661, 643, 642, 660), (660, 642, 640, 658), (641, 623, 630, 648), (648, 630, 629, 647), (647, 629, 628, 646), (646, 628, 627, 645), (645, 627, 626, 644), (644, 626, 625, 643), (643, 625, 624, 642), (642, 624, 622, 640), (623, 614, 621, 630), (630, 621, 620, 629), (629, 620, 619, 628), (628, 619, 618, 627), (627, 618, 617, 626), (626, 617, 616, 625), (625, 616, 615, 624), (624, 615, 613, 622), (614, 605, 612, 621), (621, 612, 611, 620), (620, 611, 610, 619), (619, 610, 609, 618), (618, 609, 608, 617), (617, 608, 607, 616), (616, 607, 606, 615), (615, 606, 604, 613), (596, 587, 594, 603), (603, 594, 593, 602), (602, 593, 592, 601), (601, 592, 591, 600), (600, 591, 590, 599), (599, 590, 589, 598), (598, 589, 588, 597), (597, 588, 586, 595), (587, 578, 585, 594), (594, 585, 584, 593), (593, 584, 583, 592), (592, 583, 582, 591), (591, 582, 581, 590), (590, 581, 580, 589), (589, 580, 579, 588), (588, 579, 577, 586), (578, 569, 576, 585), (585, 576, 575, 584), (584, 575, 574, 583), (583, 574, 573, 582), (582, 573, 572, 581), (581, 572, 571, 580), (580, 571, 570, 579), (579, 570, 568, 577), (569, 560, 567, 576), (576, 567, 566, 575), (575, 566, 565, 574), (574, 565, 564, 573), (573, 564, 563, 572), (572, 563, 562, 571), (571, 562, 561, 570), (570, 561, 559, 568), (560, 551, 558, 567), (567, 558, 557, 566), (566, 557, 556, 565), (565, 556, 555, 564), (564, 555, 554, 563), (563, 554, 553, 562), (562, 553, 552, 561), (561, 552, 550, 559), (551, 542, 549, 558), (558, 549, 548, 557), (557, 548, 547, 556), (556, 547, 546, 555), (555, 546, 545, 554), (554, 545, 544, 553), (553, 544, 543, 552), (552, 543, 541, 550), (542, 533, 540, 549), (549, 540, 539, 548), (548, 539, 538, 547), (547, 538, 537, 546), (546, 537, 536, 545), (545, 536, 535, 544), (544, 535, 534, 543), (543, 534, 532, 541), (524, 515, 522, 531), (531, 522, 521, 530), (530, 521, 520, 529), (529, 520, 519, 528), (528, 519, 518, 527), (527, 518, 517, 526), (526, 517, 516, 525), (525, 516, 514, 523), (515, 506, 513, 522), (522, 513, 512, 521), (521, 512, 511, 520), (520, 511, 510, 519), (519, 510, 509, 518), (518, 509, 508, 517), (517, 508, 507, 516), (516, 507, 505, 514), (676, 667, 669, 678), (678, 669, 670, 679), (679, 670, 671, 680), (680, 671, 672, 681), (681, 672, 673, 682), (682, 673, 674, 683), (683, 674, 675, 684), (684, 675, 668, 677), (685, 676, 678, 687), (687, 678, 679, 688), (688, 679, 680, 689), (689, 680, 681, 690), (690, 681, 682, 691), (691, 682, 683, 692), (692, 683, 684, 693), (693, 684, 677, 686), (694, 685, 687, 696), (696, 687, 688, 697), (697, 688, 689, 698), (698, 689, 690, 699), (699, 690, 691, 700), (700, 691, 692, 701), (701, 692, 693, 702), (702, 693, 686, 695), (703, 694, 696, 705), (705, 696, 697, 706), (706, 697, 698, 707), (707, 698, 699, 708), (708, 699, 700, 709), (709, 700, 701, 710), (710, 701, 702, 711), (711, 702, 695, 704), (712, 703, 705, 714), (714, 705, 706, 715), (715, 706, 707, 716), (716, 707, 708, 717), (717, 708, 709, 718), (718, 709, 710, 719), (719, 710, 711, 720), (720, 711, 704, 713), (721, 712, 714, 723), (723, 714, 715, 724), (724, 715, 716, 725), (725, 716, 717, 726), (726, 717, 718, 727), (727, 718, 719, 728), (728, 719, 720, 729), (729, 720, 713, 722), (730, 721, 723, 732), (732, 723, 724, 733), (733, 724, 725, 734), (734, 725, 726, 735), (735, 726, 727, 736), (736, 727, 728, 737), (737, 728, 729, 738), (738, 729, 722, 731), (406, 397, 399, 408), (408, 399, 400, 409), (409, 400, 401, 410), (410, 401, 402, 411), (411, 402, 403, 412), (412, 403, 404, 413), (413, 404, 405, 414), (414, 405, 398, 407), (739, 730, 732, 741), (741, 732, 733, 742), (742, 733, 734, 743), (743, 734, 735, 744), (744, 735, 736, 745), (745, 736, 737, 746), (746, 737, 738, 747), (747, 738, 731, 740), (397, 388, 390, 399), (399, 390, 391, 400), (400, 391, 392, 401), (401, 392, 393, 402), (402, 393, 394, 403), (403, 394, 395, 404), (404, 395, 396, 405), (405, 396, 389, 398), (388, 380, 387, 390), (390, 387, 386, 391), (391, 386, 385, 392), (392, 385, 384, 393), (393, 384, 383, 394), (394, 383, 382, 395), (395, 382, 381, 396), (396, 381, 379, 389), (631, 650, 657, 633), (633, 657, 656, 634), (634, 656, 655, 635), (635, 655, 654, 636), (636, 654, 653, 637), (637, 653, 652, 638), (638, 652, 651, 639), (639, 651, 649, 632), (650, 739, 741, 657), (657, 741, 742, 656), (656, 742, 743, 655), (655, 743, 744, 654), (654, 744, 745, 653), (653, 745, 746, 652), (652, 746, 747, 651), (651, 747, 740, 649), (380, 0, 5, 479)])
me_cube_007.use_remesh_preserve_volume = False
me_cube_007.use_remesh_preserve_attributes = False
me_cube_007.use_mirror_vertex_groups = False
me_cube_007.update()
me_cube_006 = bpy.data.meshes.new('Cube.006')
me_cube_006.from_pydata([(-0.7647, -1.0, -0.7647), (-1.0, -0.7647, -0.7647), (-0.7647, -0.7647, -1.0), (-0.8106, -0.9955, -0.7647), (-0.8547, -0.9821, -0.7647), (-0.8954, -0.9603, -0.7647), (-0.9311, -0.9311, -0.7647), (-0.7647, -0.9955, -0.8106), (-0.8126, -0.9902, -0.812), (-0.8571, -0.9758, -0.8121), (-0.8956, -0.9545, -0.8117), (-0.9277, -0.9279, -0.8114), (-0.7647, -0.9821, -0.8547), (-0.8126, -0.9758, -0.857), (-0.856, -0.9615, -0.8558), (-0.8913, -0.9423, -0.853), (-0.9193, -0.9194, -0.8514), (-0.7647, -0.9603, -0.8954), (-0.8119, -0.9543, -0.8958), (-0.8531, -0.9422, -0.8913), (-0.8849, -0.9274, -0.8849), (-0.9091, -0.9091, -0.8815), (-0.9005, -0.9005, -0.9005), (-0.9955, -0.7647, -0.8106), (-0.9821, -0.7647, -0.8547), (-0.9603, -0.7647, -0.8954), (-0.9311, -0.7647, -0.9311), (-0.9955, -0.8106, -0.7647), (-0.9902, -0.812, -0.8126), (-0.9758, -0.8121, -0.8571), (-0.9545, -0.8117, -0.8956), (-0.9279, -0.8114, -0.9277), (-0.9821, -0.8547, -0.7647), (-0.9758, -0.857, -0.8126), (-0.9615, -0.8558, -0.856), (-0.9423, -0.853, -0.8913), (-0.9194, -0.8514, -0.9193), (-0.9603, -0.8954, -0.7647), (-0.9543, -0.8958, -0.8119), (-0.9422, -0.8913, -0.8531), (-0.9274, -0.8849, -0.8849), (-0.9091, -0.8815, -0.9091), (-0.7647, -0.8106, -0.9955), (-0.7647, -0.8547, -0.9821), (-0.7647, -0.8954, -0.9603), (-0.7647, -0.9311, -0.9311), (-0.8106, -0.7647, -0.9955), (-0.812, -0.8126, -0.9902), (-0.8121, -0.8571, -0.9758), (-0.8117, -0.8956, -0.9545), (-0.8114, -0.9277, -0.9279), (-0.8547, -0.7647, -0.9821), (-0.857, -0.8126, -0.9758), (-0.8558, -0.856, -0.9615), (-0.853, -0.8913, -0.9423), (-0.8514, -0.9193, -0.9194), (-0.8954, -0.7647, -0.9603), (-0.8958, -0.8119, -0.9543), (-0.8913, -0.8531, -0.9422), (-0.8849, -0.8849, -0.9274), (-0.8815, -0.9091, -0.9091), (-0.7647, -1.0, 0.7647), (-0.7647, -0.7647, 1.0), (-1.0, -0.7647, 0.7647), (-0.7647, -0.9955, 0.8106), (-0.7647, -0.9821, 0.8547), (-0.7647, -0.9603, 0.8954), (-0.7647, -0.9311, 0.9311), (-0.8106, -0.9955, 0.7647), (-0.812, -0.9902, 0.8126), (-0.8121, -0.9758, 0.8571), (-0.8117, -0.9545, 0.8956), (-0.8114, -0.9279, 0.9277), (-0.8547, -0.9821, 0.7647), (-0.857, -0.9758, 0.8126), (-0.8558, -0.9615, 0.856), (-0.853, -0.9423, 0.8913), (-0.8514, -0.9194, 0.9193), (-0.8954, -0.9603, 0.7647), (-0.8958, -0.9543, 0.8119), (-0.8913, -0.9422, 0.8531), (-0.8849, -0.9274, 0.8849), (-0.8815, -0.9091, 0.9091), (-0.9005, -0.9005, 0.9005), (-0.8106, -0.7647, 0.9955), (-0.8547, -0.7647, 0.9821), (-0.8954, -0.7647, 0.9603), (-0.9311, -0.7647, 0.9311), (-0.7647, -0.8106, 0.9955), (-0.8126, -0.812, 0.9902), (-0.8571, -0.8121, 0.9758), (-0.8956, -0.8117, 0.9545), (-0.9277, -0.8114, 0.9279), (-0.7647, -0.8547, 0.9821), (-0.8126, -0.857, 0.9758), (-0.856, -0.8558, 0.9615), (-0.8913, -0.853, 0.9423), (-0.9193, -0.8514, 0.9194), (-0.7647, -0.8954, 0.9603), (-0.8119, -0.8958, 0.9543), (-0.8531, -0.8913, 0.9422), (-0.8849, -0.8849, 0.9274), (-0.9091, -0.8815, 0.9091), (-0.9955, -0.8106, 0.7647), (-0.9821, -0.8547, 0.7647), (-0.9603, -0.8954, 0.7647), (-0.9311, -0.9311, 0.7647), (-0.9955, -0.7647, 0.8106), (-0.9902, -0.8126, 0.812), (-0.9758, -0.8571, 0.8121), (-0.9545, -0.8956, 0.8117), (-0.9279, -0.9277, 0.8114), (-0.9821, -0.7647, 0.8547), (-0.9758, -0.8126, 0.857), (-0.9615, -0.856, 0.8558), (-0.9423, -0.8913, 0.853), (-0.9194, -0.9193, 0.8514), (-0.9603, -0.7647, 0.8954), (-0.9543, -0.8119, 0.8958), (-0.9422, -0.8531, 0.8913), (-0.9274, -0.8849, 0.8849), (-0.9091, -0.9091, 0.8815), (-0.7647, 1.0, -0.7647), (-0.7647, 0.7647, -1.0), (-1.0, 0.7647, -0.7647), (-0.7647, 0.9955, -0.8106), (-0.7647, 0.9821, -0.8547), (-0.7647, 0.9603, -0.8954), (-0.7647, 0.9311, -0.9311), (-0.8106, 0.9955, -0.7647), (-0.812, 0.9902, -0.8126), (-0.8121, 0.9758, -0.8571), (-0.8117, 0.9545, -0.8956), (-0.8114, 0.9279, -0.9277), (-0.8547, 0.9821, -0.7647), (-0.857, 0.9758, -0.8126), (-0.8558, 0.9615, -0.856), (-0.853, 0.9423, -0.8913), (-0.8514, 0.9194, -0.9193), (-0.8954, 0.9603, -0.7647), (-0.8958, 0.9543, -0.8119), (-0.8913, 0.9422, -0.8531), (-0.8849, 0.9274, -0.8849), (-0.8815, 0.9091, -0.9091), (-0.9005, 0.9005, -0.9005), (-0.8106, 0.7647, -0.9955), (-0.8547, 0.7647, -0.9821), (-0.8954, 0.7647, -0.9603), (-0.9311, 0.7647, -0.9311), (-0.7647, 0.8106, -0.9955), (-0.8126, 0.812, -0.9902), (-0.8571, 0.8121, -0.9758), (-0.8956, 0.8117, -0.9545), (-0.9277, 0.8114, -0.9279), (-0.7647, 0.8547, -0.9821), (-0.8126, 0.857, -0.9758), (-0.856, 0.8558, -0.9615), (-0.8913, 0.853, -0.9423), (-0.9193, 0.8514, -0.9194), (-0.7647, 0.8954, -0.9603), (-0.8119, 0.8958, -0.9543), (-0.8531, 0.8913, -0.9422), (-0.8849, 0.8849, -0.9274), (-0.9091, 0.8815, -0.9091), (-0.9955, 0.8106, -0.7647), (-0.9821, 0.8547, -0.7647), (-0.9603, 0.8954, -0.7647), (-0.9311, 0.9311, -0.7647), (-0.9955, 0.7647, -0.8106), (-0.9902, 0.8126, -0.812), (-0.9758, 0.8571, -0.8121), (-0.9545, 0.8956, -0.8117), (-0.9279, 0.9277, -0.8114), (-0.9821, 0.7647, -0.8547), (-0.9758, 0.8126, -0.857), (-0.9615, 0.856, -0.8558), (-0.9423, 0.8913, -0.853), (-0.9194, 0.9193, -0.8514), (-0.9603, 0.7647, -0.8954), (-0.9543, 0.8119, -0.8958), (-0.9422, 0.8531, -0.8913), (-0.9274, 0.8849, -0.8849), (-0.9091, 0.9091, -0.8815), (-0.7647, 0.7647, 1.0), (-0.7647, 1.0, 0.7647), (-1.0, 0.7647, 0.7647), (-0.7647, 0.8106, 0.9955), (-0.7647, 0.8547, 0.9821), (-0.7647, 0.8954, 0.9603), (-0.7647, 0.9311, 0.9311), (-0.8106, 0.7647, 0.9955), (-0.812, 0.8126, 0.9902), (-0.8121, 0.8571, 0.9758), (-0.8117, 0.8956, 0.9545), (-0.8114, 0.9277, 0.9279), (-0.8547, 0.7647, 0.9821), (-0.857, 0.8126, 0.9758), (-0.8558, 0.856, 0.9615), (-0.853, 0.8913, 0.9423), (-0.8514, 0.9193, 0.9194), (-0.8954, 0.7647, 0.9603), (-0.8958, 0.8119, 0.9543), (-0.8913, 0.8531, 0.9422), (-0.8849, 0.8849, 0.9274), (-0.8815, 0.9091, 0.9091), (-0.9005, 0.9005, 0.9005), (-0.8106, 0.9955, 0.7647), (-0.8547, 0.9821, 0.7647), (-0.8954, 0.9603, 0.7647), (-0.9311, 0.9311, 0.7647), (-0.7647, 0.9955, 0.8106), (-0.8126, 0.9902, 0.812), (-0.8571, 0.9758, 0.8121), (-0.8956, 0.9545, 0.8117), (-0.9277, 0.9279, 0.8114), (-0.7647, 0.9821, 0.8547), (-0.8126, 0.9758, 0.857), (-0.856, 0.9615, 0.8558), (-0.8913, 0.9423, 0.853), (-0.9193, 0.9194, 0.8514), (-0.7647, 0.9603, 0.8954), (-0.8119, 0.9543, 0.8958), (-0.8531, 0.9422, 0.8913), (-0.8849, 0.9274, 0.8849), (-0.9091, 0.9091, 0.8815), (-0.9955, 0.7647, 0.8106), (-0.9821, 0.7647, 0.8547), (-0.9603, 0.7647, 0.8954), (-0.9311, 0.7647, 0.9311), (-0.9955, 0.8106, 0.7647), (-0.9902, 0.812, 0.8126), (-0.9758, 0.8121, 0.8571), (-0.9545, 0.8117, 0.8956), (-0.9279, 0.8114, 0.9277), (-0.9821, 0.8547, 0.7647), (-0.9758, 0.857, 0.8126), (-0.9615, 0.8558, 0.856), (-0.9423, 0.853, 0.8913), (-0.9194, 0.8514, 0.9193), (-0.9603, 0.8954, 0.7647), (-0.9543, 0.8958, 0.8119), (-0.9422, 0.8913, 0.8531), (-0.9274, 0.8849, 0.8849), (-0.9091, 0.8815, 0.9091), (0.7647, -1.0, -0.7647), (0.7647, -0.7647, -1.0), (1.0, -0.7647, -0.7647), (0.7647, -0.9955, -0.8106), (0.7647, -0.9821, -0.8547), (0.7647, -0.9603, -0.8954), (0.7647, -0.9311, -0.9311), (0.8106, -0.9955, -0.7647), (0.812, -0.9902, -0.8126), (0.8121, -0.9758, -0.8571), (0.8117, -0.9545, -0.8956), (0.8114, -0.9279, -0.9277), (0.8547, -0.9821, -0.7647), (0.857, -0.9758, -0.8126), (0.8558, -0.9615, -0.856), (0.853, -0.9423, -0.8913), (0.8514, -0.9194, -0.9193), (0.8954, -0.9603, -0.7647), (0.8958, -0.9543, -0.8119), (0.8913, -0.9422, -0.8531), (0.8849, -0.9274, -0.8849), (0.8815, -0.9091, -0.9091), (0.9005, -0.9005, -0.9005), (0.8106, -0.7647, -0.9955), (0.8547, -0.7647, -0.9821), (0.8954, -0.7647, -0.9603), (0.9311, -0.7647, -0.9311), (0.7647, -0.8106, -0.9955), (0.8126, -0.812, -0.9902), (0.8571, -0.8121, -0.9758), (0.8956, -0.8117, -0.9545), (0.9277, -0.8114, -0.9279), (0.7647, -0.8547, -0.9821), (0.8126, -0.857, -0.9758), (0.856, -0.8558, -0.9615), (0.8913, -0.853, -0.9423), (0.9193, -0.8514, -0.9194), (0.7647, -0.8954, -0.9603), (0.8119, -0.8958, -0.9543), (0.8531, -0.8913, -0.9422), (0.8849, -0.8849, -0.9274), (0.9091, -0.8815, -0.9091), (0.9955, -0.8106, -0.7647), (0.9821, -0.8547, -0.7647), (0.9603, -0.8954, -0.7647), (0.9311, -0.9311, -0.7647), (0.9955, -0.7647, -0.8106), (0.9902, -0.8126, -0.812), (0.9758, -0.8571, -0.8121), (0.9545, -0.8956, -0.8117), (0.9279, -0.9277, -0.8114), (0.9821, -0.7647, -0.8547), (0.9758, -0.8126, -0.857), (0.9615, -0.856, -0.8558), (0.9423, -0.8913, -0.853), (0.9194, -0.9193, -0.8514), (0.9603, -0.7647, -0.8954), (0.9543, -0.8119, -0.8958), (0.9422, -0.8531, -0.8913), (0.9274, -0.8849, -0.8849), (0.9091, -0.9091, -0.8815), (0.7647, -0.7647, 1.0), (0.7647, -1.0, 0.7647), (1.0, -0.7647, 0.7647), (0.7647, -0.8106, 0.9955), (0.7647, -0.8547, 0.9821), (0.7647, -0.8954, 0.9603), (0.7647, -0.9311, 0.9311), (0.8106, -0.7647, 0.9955), (0.812, -0.8126, 0.9902), (0.8121, -0.8571, 0.9758), (0.8117, -0.8956, 0.9545), (0.8114, -0.9277, 0.9279), (0.8547, -0.7647, 0.9821), (0.857, -0.8126, 0.9758), (0.8558, -0.856, 0.9615), (0.853, -0.8913, 0.9423), (0.8514, -0.9193, 0.9194), (0.8954, -0.7647, 0.9603), (0.8958, -0.8119, 0.9543), (0.8913, -0.8531, 0.9422), (0.8849, -0.8849, 0.9274), (0.8815, -0.9091, 0.9091), (0.9005, -0.9005, 0.9005), (0.8106, -0.9955, 0.7647), (0.8547, -0.9821, 0.7647), (0.8954, -0.9603, 0.7647), (0.9311, -0.9311, 0.7647), (0.7647, -0.9955, 0.8106), (0.8126, -0.9902, 0.812), (0.8571, -0.9758, 0.8121), (0.8956, -0.9545, 0.8117), (0.9277, -0.9279, 0.8114), (0.7647, -0.9821, 0.8547), (0.8126, -0.9758, 0.857), (0.856, -0.9615, 0.8558), (0.8913, -0.9423, 0.853), (0.9193, -0.9194, 0.8514), (0.7647, -0.9603, 0.8954), (0.8119, -0.9543, 0.8958), (0.8531, -0.9422, 0.8913), (0.8849, -0.9274, 0.8849), (0.9091, -0.9091, 0.8815), (0.9955, -0.7647, 0.8106), (0.9821, -0.7647, 0.8547), (0.9603, -0.7647, 0.8954), (0.9311, -0.7647, 0.9311), (0.9955, -0.8106, 0.7647), (0.9902, -0.812, 0.8126), (0.9758, -0.8121, 0.8571), (0.9545, -0.8117, 0.8956), (0.9279, -0.8114, 0.9277), (0.9821, -0.8547, 0.7647), (0.9758, -0.857, 0.8126), (0.9615, -0.8558, 0.856), (0.9423, -0.853, 0.8913), (0.9194, -0.8514, 0.9193), (0.9603, -0.8954, 0.7647), (0.9543, -0.8958, 0.8119), (0.9422, -0.8913, 0.8531), (0.9274, -0.8849, 0.8849), (0.9091, -0.8815, 0.9091), (1.0, 0.7647, -0.7647), (0.7647, 0.7647, -1.0), (0.7647, 1.0, -0.7647), (0.9955, 0.7647, -0.8106), (0.9821, 0.7647, -0.8547), (0.9603, 0.7647, -0.8954), (0.9311, 0.7647, -0.9311), (0.9955, 0.8106, -0.7647), (0.9902, 0.812, -0.8126), (0.9758, 0.8121, -0.8571), (0.9545, 0.8117, -0.8956), (0.9279, 0.8114, -0.9277), (0.9821, 0.8547, -0.7647), (0.9758, 0.857, -0.8126), (0.9615, 0.8558, -0.856), (0.9423, 0.853, -0.8913), (0.9194, 0.8514, -0.9193), (0.9603, 0.8954, -0.7647), (0.9543, 0.8958, -0.8119), (0.9422, 0.8913, -0.8531), (0.9274, 0.8849, -0.8849), (0.9091, 0.8815, -0.9091), (0.9005, 0.9005, -0.9005), (0.7647, 0.8106, -0.9955), (0.7647, 0.8547, -0.9821), (0.7647, 0.8954, -0.9603), (0.7647, 0.9311, -0.9311), (0.8106, 0.7647, -0.9955), (0.812, 0.8126, -0.9902), (0.8121, 0.8571, -0.9758), (0.8117, 0.8956, -0.9545), (0.8114, 0.9277, -0.9279), (0.8547, 0.7647, -0.9821), (0.857, 0.8126, -0.9758), (0.8558, 0.856, -0.9615), (0.853, 0.8913, -0.9423), (0.8514, 0.9193, -0.9194), (0.8954, 0.7647, -0.9603), (0.8958, 0.8119, -0.9543), (0.8913, 0.8531, -0.9422), (0.8849, 0.8849, -0.9274), (0.8815, 0.9091, -0.9091), (0.8106, 0.9955, -0.7647), (0.8547, 0.9821, -0.7647), (0.8954, 0.9603, -0.7647), (0.9311, 0.9311, -0.7647), (0.7647, 0.9955, -0.8106), (0.8126, 0.9902, -0.812), (0.8571, 0.9758, -0.8121), (0.8956, 0.9545, -0.8117), (0.9277, 0.9279, -0.8114), (0.7647, 0.9821, -0.8547), (0.8126, 0.9758, -0.857), (0.856, 0.9615, -0.8558), (0.8913, 0.9423, -0.853), (0.9193, 0.9194, -0.8514), (0.7647, 0.9603, -0.8954), (0.8119, 0.9543, -0.8958), (0.8531, 0.9422, -0.8913), (0.8849, 0.9274, -0.8849), (0.9091, 0.9091, -0.8815), (0.7647, 0.7647, 1.0), (1.0, 0.7647, 0.7647), (0.7647, 1.0, 0.7647), (0.8106, 0.7647, 0.9955), (0.8547, 0.7647, 0.9821), (0.8954, 0.7647, 0.9603), (0.9311, 0.7647, 0.9311), (0.7647, 0.8106, 0.9955), (0.8126, 0.812, 0.9902), (0.8571, 0.8121, 0.9758), (0.8956, 0.8117, 0.9545), (0.9277, 0.8114, 0.9279), (0.7647, 0.8547, 0.9821), (0.8126, 0.857, 0.9758), (0.856, 0.8558, 0.9615), (0.8913, 0.853, 0.9423), (0.9193, 0.8514, 0.9194), (0.7647, 0.8954, 0.9603), (0.8119, 0.8958, 0.9543), (0.8531, 0.8913, 0.9422), (0.8849, 0.8849, 0.9274), (0.9091, 0.8815, 0.9091), (0.9005, 0.9005, 0.9005), (0.9955, 0.8106, 0.7647), (0.9821, 0.8547, 0.7647), (0.9603, 0.8954, 0.7647), (0.9311, 0.9311, 0.7647), (0.9955, 0.7647, 0.8106), (0.9902, 0.8126, 0.812), (0.9758, 0.8571, 0.8121), (0.9545, 0.8956, 0.8117), (0.9279, 0.9277, 0.8114), (0.9821, 0.7647, 0.8547), (0.9758, 0.8126, 0.857), (0.9615, 0.856, 0.8558), (0.9423, 0.8913, 0.853), (0.9194, 0.9193, 0.8514), (0.9603, 0.7647, 0.8954), (0.9543, 0.8119, 0.8958), (0.9422, 0.8531, 0.8913), (0.9274, 0.8849, 0.8849), (0.9091, 0.9091, 0.8815), (0.7647, 0.9955, 0.8106), (0.7647, 0.9821, 0.8547), (0.7647, 0.9603, 0.8954), (0.7647, 0.9311, 0.9311), (0.8106, 0.9955, 0.7647), (0.812, 0.9902, 0.8126), (0.8121, 0.9758, 0.8571), (0.8117, 0.9545, 0.8956), (0.8114, 0.9279, 0.9277), (0.8547, 0.9821, 0.7647), (0.857, 0.9758, 0.8126), (0.8558, 0.9615, 0.856), (0.853, 0.9423, 0.8913), (0.8514, 0.9194, 0.9193), (0.8954, 0.9603, 0.7647), (0.8958, 0.9543, 0.8119), (0.8913, 0.9422, 0.8531), (0.8849, 0.9274, 0.8849), (0.8815, 0.9091, 0.9091)], [], [(2, 123, 367, 245), (428, 307, 246, 366), (305, 427, 183, 62), (306, 61, 0, 244), (184, 429, 368, 122), (0, 3, 8, 7), (3, 4, 9, 8), (4, 5, 10, 9), (5, 6, 11, 10), (7, 8, 13, 12), (8, 9, 14, 13), (9, 10, 15, 14), (10, 11, 16, 15), (12, 13, 18, 17), (13, 14, 19, 18), (14, 15, 20, 19), (15, 16, 21, 20), (17, 18, 50, 45), (18, 19, 55, 50), (19, 20, 60, 55), (20, 21, 22, 60), (1, 23, 28, 27), (23, 24, 29, 28), (24, 25, 30, 29), (25, 26, 31, 30), (27, 28, 33, 32), (28, 29, 34, 33), (29, 30, 35, 34), (30, 31, 36, 35), (32, 33, 38, 37), (33, 34, 39, 38), (34, 35, 40, 39), (35, 36, 41, 40), (37, 38, 11, 6), (38, 39, 16, 11), (39, 40, 21, 16), (40, 41, 22, 21), (2, 42, 47, 46), (42, 43, 48, 47), (43, 44, 49, 48), (44, 45, 50, 49), (46, 47, 52, 51), (47, 48, 53, 52), (48, 49, 54, 53), (49, 50, 55, 54), (51, 52, 57, 56), (52, 53, 58, 57), (53, 54, 59, 58), (54, 55, 60, 59), (56, 57, 31, 26), (57, 58, 36, 31), (58, 59, 41, 36), (59, 60, 22, 41), (61, 64, 69, 68), (64, 65, 70, 69), (65, 66, 71, 70), (66, 67, 72, 71), (68, 69, 74, 73), (69, 70, 75, 74), (70, 71, 76, 75), (71, 72, 77, 76), (73, 74, 79, 78), (74, 75, 80, 79), (75, 76, 81, 80), (76, 77, 82, 81), (78, 79, 111, 106), (79, 80, 116, 111), (80, 81, 121, 116), (81, 82, 83, 121), (62, 84, 89, 88), (84, 85, 90, 89), (85, 86, 91, 90), (86, 87, 92, 91), (88, 89, 94, 93), (89, 90, 95, 94), (90, 91, 96, 95), (91, 92, 97, 96), (93, 94, 99, 98), (94, 95, 100, 99), (95, 96, 101, 100), (96, 97, 102, 101), (98, 99, 72, 67), (99, 100, 77, 72), (100, 101, 82, 77), (101, 102, 83, 82), (63, 103, 108, 107), (103, 104, 109, 108), (104, 105, 110, 109), (105, 106, 111, 110), (107, 108, 113, 112), (108, 109, 114, 113), (109, 110, 115, 114), (110, 111, 116, 115), (112, 113, 118, 117), (113, 114, 119, 118), (114, 115, 120, 119), (115, 116, 121, 120), (117, 118, 92, 87), (118, 119, 97, 92), (119, 120, 102, 97), (120, 121, 83, 102), (122, 125, 130, 129), (125, 126, 131, 130), (126, 127, 132, 131), (127, 128, 133, 132), (129, 130, 135, 134), (130, 131, 136, 135), (131, 132, 137, 136), (132, 133, 138, 137), (134, 135, 140, 139), (135, 136, 141, 140), (136, 137, 142, 141), (137, 138, 143, 142), (139, 140, 172, 167), (140, 141, 177, 172), (141, 142, 182, 177), (142, 143, 144, 182), (123, 145, 150, 149), (145, 146, 151, 150), (146, 147, 152, 151), (147, 148, 153, 152), (149, 150, 155, 154), (150, 151, 156, 155), (151, 152, 157, 156), (152, 153, 158, 157), (154, 155, 160, 159), (155, 156, 161, 160), (156, 157, 162, 161), (157, 158, 163, 162), (159, 160, 133, 128), (160, 161, 138, 133), (161, 162, 143, 138), (162, 163, 144, 143), (124, 164, 169, 168), (164, 165, 170, 169), (165, 166, 171, 170), (166, 167, 172, 171), (168, 169, 174, 173), (169, 170, 175, 174), (170, 171, 176, 175), (171, 172, 177, 176), (173, 174, 179, 178), (174, 175, 180, 179), (175, 176, 181, 180), (176, 177, 182, 181), (178, 179, 153, 148), (179, 180, 158, 153), (180, 181, 163, 158), (181, 182, 144, 163), (183, 186, 191, 190), (186, 187, 192, 191), (187, 188, 193, 192), (188, 189, 194, 193), (190, 191, 196, 195), (191, 192, 197, 196), (192, 193, 198, 197), (193, 194, 199, 198), (195, 196, 201, 200), (196, 197, 202, 201), (197, 198, 203, 202), (198, 199, 204, 203), (200, 201, 233, 228), (201, 202, 238, 233), (202, 203, 243, 238), (203, 204, 205, 243), (184, 206, 211, 210), (206, 207, 212, 211), (207, 208, 213, 212), (208, 209, 214, 213), (210, 211, 216, 215), (211, 212, 217, 216), (212, 213, 218, 217), (213, 214, 219, 218), (215, 216, 221, 220), (216, 217, 222, 221), (217, 218, 223, 222), (218, 219, 224, 223), (220, 221, 194, 189), (221, 222, 199, 194), (222, 223, 204, 199), (223, 224, 205, 204), (185, 225, 230, 229), (225, 226, 231, 230), (226, 227, 232, 231), (227, 228, 233, 232), (229, 230, 235, 234), (230, 231, 236, 235), (231, 232, 237, 236), (232, 233, 238, 237), (234, 235, 240, 239), (235, 236, 241, 240), (236, 237, 242, 241), (237, 238, 243, 242), (239, 240, 214, 209), (240, 241, 219, 214), (241, 242, 224, 219), (242, 243, 205, 224), (244, 247, 252, 251), (247, 248, 253, 252), (248, 249, 254, 253), (249, 250, 255, 254), (251, 252, 257, 256), (252, 253, 258, 257), (253, 254, 259, 258), (254, 255, 260, 259), (256, 257, 262, 261), (257, 258, 263, 262), (258, 259, 264, 263), (259, 260, 265, 264), (261, 262, 294, 289), (262, 263, 299, 294), (263, 264, 304, 299), (264, 265, 266, 304), (245, 267, 272, 271), (267, 268, 273, 272), (268, 269, 274, 273), (269, 270, 275, 274), (271, 272, 277, 276), (272, 273, 278, 277), (273, 274, 279, 278), (274, 275, 280, 279), (276, 277, 282, 281), (277, 278, 283, 282), (278, 279, 284, 283), (279, 280, 285, 284), (281, 282, 255, 250), (282, 283, 260, 255), (283, 284, 265, 260), (284, 285, 266, 265), (246, 286, 291, 290), (286, 287, 292, 291), (287, 288, 293, 292), (288, 289, 294, 293), (290, 291, 296, 295), (291, 292, 297, 296), (292, 293, 298, 297), (293, 294, 299, 298), (295, 296, 301, 300), (296, 297, 302, 301), (297, 298, 303, 302), (298, 299, 304, 303), (300, 301, 275, 270), (301, 302, 280, 275), (302, 303, 285, 280), (303, 304, 266, 285), (305, 308, 313, 312), (308, 309, 314, 313), (309, 310, 315, 314), (310, 311, 316, 315), (312, 313, 318, 317), (313, 314, 319, 318), (314, 315, 320, 319), (315, 316, 321, 320), (317, 318, 323, 322), (318, 319, 324, 323), (319, 320, 325, 324), (320, 321, 326, 325), (322, 323, 355, 350), (323, 324, 360, 355), (324, 325, 365, 360), (325, 326, 327, 365), (306, 328, 333, 332), (328, 329, 334, 333), (329, 330, 335, 334), (330, 331, 336, 335), (332, 333, 338, 337), (333, 334, 339, 338), (334, 335, 340, 339), (335, 336, 341, 340), (337, 338, 343, 342), (338, 339, 344, 343), (339, 340, 345, 344), (340, 341, 346, 345), (342, 343, 316, 311), (343, 344, 321, 316), (344, 345, 326, 321), (345, 346, 327, 326), (307, 347, 352, 351), (347, 348, 353, 352), (348, 349, 354, 353), (349, 350, 355, 354), (351, 352, 357, 356), (352, 353, 358, 357), (353, 354, 359, 358), (354, 355, 360, 359), (356, 357, 362, 361), (357, 358, 363, 362), (358, 359, 364, 363), (359, 360, 365, 364), (361, 362, 336, 331), (362, 363, 341, 336), (363, 364, 346, 341), (364, 365, 327, 346), (366, 369, 374, 373), (369, 370, 375, 374), (370, 371, 376, 375), (371, 372, 377, 376), (373, 374, 379, 378), (374, 375, 380, 379), (375, 376, 381, 380), (376, 377, 382, 381), (378, 379, 384, 383), (379, 380, 385, 384), (380, 381, 386, 385), (381, 382, 387, 386), (383, 384, 416, 411), (384, 385, 421, 416), (385, 386, 426, 421), (386, 387, 388, 426), (367, 389, 394, 393), (389, 390, 395, 394), (390, 391, 396, 395), (391, 392, 397, 396), (393, 394, 399, 398), (394, 395, 400, 399), (395, 396, 401, 400), (396, 397, 402, 401), (398, 399, 404, 403), (399, 400, 405, 404), (400, 401, 406, 405), (401, 402, 407, 406), (403, 404, 377, 372), (404, 405, 382, 377), (405, 406, 387, 382), (406, 407, 388, 387), (368, 408, 413, 412), (408, 409, 414, 413), (409, 410, 415, 414), (410, 411, 416, 415), (412, 413, 418, 417), (413, 414, 419, 418), (414, 415, 420, 419), (415, 416, 421, 420), (417, 418, 423, 422), (418, 419, 424, 423), (419, 420, 425, 424), (420, 421, 426, 425), (422, 423, 397, 392), (423, 424, 402, 397), (424, 425, 407, 402), (425, 426, 388, 407), (427, 430, 435, 434), (430, 431, 436, 435), (431, 432, 437, 436), (432, 433, 438, 437), (434, 435, 440, 439), (435, 436, 441, 440), (436, 437, 442, 441), (437, 438, 443, 442), (439, 440, 445, 444), (440, 441, 446, 445), (441, 442, 447, 446), (442, 443, 448, 447), (444, 445, 477, 472), (445, 446, 482, 477), (446, 447, 487, 482), (447, 448, 449, 487), (428, 450, 455, 454), (450, 451, 456, 455), (451, 452, 457, 456), (452, 453, 458, 457), (454, 455, 460, 459), (455, 456, 461, 460), (456, 457, 462, 461), (457, 458, 463, 462), (459, 460, 465, 464), (460, 461, 466, 465), (461, 462, 467, 466), (462, 463, 468, 467), (464, 465, 438, 433), (465, 466, 443, 438), (466, 467, 448, 443), (467, 468, 449, 448), (429, 469, 474, 473), (469, 470, 475, 474), (470, 471, 476, 475), (471, 472, 477, 476), (473, 474, 479, 478), (474, 475, 480, 479), (475, 476, 481, 480), (476, 477, 482, 481), (478, 479, 484, 483), (479, 480, 485, 484), (480, 481, 486, 485), (481, 482, 487, 486), (483, 484, 458, 453), (484, 485, 463, 458), (485, 486, 468, 463), (486, 487, 449, 468), (0, 61, 68, 3), (3, 68, 73, 4), (4, 73, 78, 5), (5, 78, 106, 6), (6, 106, 105, 37), (37, 105, 104, 32), (32, 104, 103, 27), (27, 103, 63, 1), (62, 183, 190, 84), (84, 190, 195, 85), (85, 195, 200, 86), (86, 200, 228, 87), (87, 228, 227, 117), (117, 227, 226, 112), (112, 226, 225, 107), (107, 225, 185, 63), (184, 122, 129, 206), (206, 129, 134, 207), (207, 134, 139, 208), (208, 139, 167, 209), (209, 167, 166, 239), (239, 166, 165, 234), (234, 165, 164, 229), (229, 164, 124, 185), (123, 2, 46, 145), (145, 46, 51, 146), (146, 51, 56, 147), (147, 56, 26, 148), (148, 26, 25, 178), (178, 25, 24, 173), (173, 24, 23, 168), (168, 23, 1, 124), (183, 427, 434, 186), (186, 434, 439, 187), (187, 439, 444, 188), (188, 444, 472, 189), (189, 472, 471, 220), (220, 471, 470, 215), (215, 470, 469, 210), (210, 469, 429, 184), (428, 366, 373, 450), (450, 373, 378, 451), (451, 378, 383, 452), (452, 383, 411, 453), (453, 411, 410, 483), (483, 410, 409, 478), (478, 409, 408, 473), (473, 408, 368, 429), (367, 123, 149, 389), (389, 149, 154, 390), (390, 154, 159, 391), (391, 159, 128, 392), (392, 128, 127, 422), (422, 127, 126, 417), (417, 126, 125, 412), (412, 125, 122, 368), (427, 305, 312, 430), (430, 312, 317, 431), (431, 317, 322, 432), (432, 322, 350, 433), (433, 350, 349, 464), (464, 349, 348, 459), (459, 348, 347, 454), (454, 347, 307, 428), (306, 244, 251, 328), (328, 251, 256, 329), (329, 256, 261, 330), (330, 261, 289, 331), (331, 289, 288, 361), (361, 288, 287, 356), (356, 287, 286, 351), (351, 286, 246, 307), (245, 367, 393, 267), (267, 393, 398, 268), (268, 398, 403, 269), (269, 403, 372, 270), (270, 372, 371, 300), (300, 371, 370, 295), (295, 370, 369, 290), (290, 369, 366, 246), (305, 62, 88, 308), (308, 88, 93, 309), (309, 93, 98, 310), (310, 98, 67, 311), (311, 67, 66, 342), (342, 66, 65, 337), (337, 65, 64, 332), (332, 64, 61, 306), (2, 245, 271, 42), (42, 271, 276, 43), (43, 276, 281, 44), (44, 281, 250, 45), (45, 250, 249, 17), (17, 249, 248, 12), (12, 248, 247, 7), (7, 247, 244, 0), (63, 185, 124, 1)])
me_cube_006.use_remesh_preserve_volume = False
me_cube_006.use_remesh_preserve_attributes = False
me_cube_006.use_mirror_vertex_groups = False
me_cube_006.update()
me_cylinder_009 = bpy.data.meshes.new('Cylinder.009')
me_cylinder_009.from_pydata([(0.0, 1.0, -1.0), (0.0, 1.0, 1.0), (0.1951, 0.9808, -1.0), (0.1951, 0.9808, 1.0), (0.3827, 0.9239, -1.0), (0.3827, 0.9239, 1.0), (0.5556, 0.8315, -1.0), (0.5556, 0.8315, 1.0), (0.7071, 0.7071, -1.0), (0.7071, 0.7071, 1.0), (0.8315, 0.5556, -1.0), (0.8315, 0.5556, 1.0), (0.9239, 0.3827, -1.0), (0.9239, 0.3827, 1.0), (0.9808, 0.1951, -1.0), (0.9808, 0.1951, 1.0), (1.0, 7.55e-08, -1.0), (1.0, 7.55e-08, 1.0), (0.9808, -0.1951, -1.0), (0.9808, -0.1951, 1.0), (0.9239, -0.3827, -1.0), (0.9239, -0.3827, 1.0), (0.8315, -0.5556, -1.0), (0.8315, -0.5556, 1.0), (0.7071, -0.7071, -1.0), (0.7071, -0.7071, 1.0), (0.5556, -0.8315, -1.0), (0.5556, -0.8315, 1.0), (0.3827, -0.9239, -1.0), (0.3827, -0.9239, 1.0), (0.1951, -0.9808, -1.0), (0.1951, -0.9808, 1.0), (-3.258e-07, -1.0, -1.0), (-3.258e-07, -1.0, 1.0), (-0.1951, -0.9808, -1.0), (-0.1951, -0.9808, 1.0), (-0.3827, -0.9239, -1.0), (-0.3827, -0.9239, 1.0), (-0.5556, -0.8315, -1.0), (-0.5556, -0.8315, 1.0), (-0.7071, -0.7071, -1.0), (-0.7071, -0.7071, 1.0), (-0.8315, -0.5556, -1.0), (-0.8315, -0.5556, 1.0), (-0.9239, -0.3827, -1.0), (-0.9239, -0.3827, 1.0), (-0.9808, -0.1951, -1.0), (-0.9808, -0.1951, 1.0), (-1.0, 9.656e-07, -1.0), (-1.0, 9.656e-07, 1.0), (-0.9808, 0.1951, -1.0), (-0.9808, 0.1951, 1.0), (-0.9239, 0.3827, -1.0), (-0.9239, 0.3827, 1.0), (-0.8315, 0.5556, -1.0), (-0.8315, 0.5556, 1.0), (-0.7071, 0.7071, -1.0), (-0.7071, 0.7071, 1.0), (-0.5556, 0.8315, -1.0), (-0.5556, 0.8315, 1.0), (-0.3827, 0.9239, -1.0), (-0.3827, 0.9239, 1.0), (-0.1951, 0.9808, -1.0), (-0.1951, 0.9808, 1.0)], [], [(0, 1, 3, 2), (2, 3, 5, 4), (4, 5, 7, 6), (6, 7, 9, 8), (8, 9, 11, 10), (10, 11, 13, 12), (12, 13, 15, 14), (14, 15, 17, 16), (16, 17, 19, 18), (18, 19, 21, 20), (20, 21, 23, 22), (22, 23, 25, 24), (24, 25, 27, 26), (26, 27, 29, 28), (28, 29, 31, 30), (30, 31, 33, 32), (32, 33, 35, 34), (34, 35, 37, 36), (36, 37, 39, 38), (38, 39, 41, 40), (40, 41, 43, 42), (42, 43, 45, 44), (44, 45, 47, 46), (46, 47, 49, 48), (48, 49, 51, 50), (50, 51, 53, 52), (52, 53, 55, 54), (54, 55, 57, 56), (56, 57, 59, 58), (58, 59, 61, 60), (3, 1, 63, 61, 59, 57, 55, 53, 51, 49, 47, 45, 43, 41, 39, 37, 35, 33, 31, 29, 27, 25, 23, 21, 19, 17, 15, 13, 11, 9, 7, 5), (60, 61, 63, 62), (62, 63, 1, 0), (0, 2, 4, 6, 8, 10, 12, 14, 16, 18, 20, 22, 24, 26, 28, 30, 32, 34, 36, 38, 40, 42, 44, 46, 48, 50, 52, 54, 56, 58, 60, 62)])
me_cylinder_009.use_remesh_preserve_volume = False
me_cylinder_009.use_remesh_preserve_attributes = False
me_cylinder_009.use_mirror_vertex_groups = False
me_cylinder_009.update()
me_cylinder_008 = bpy.data.meshes.new('Cylinder.008')
me_cylinder_008.from_pydata([(0.0, 1.0, -1.0), (0.0, 1.0, 1.0), (0.1951, 0.9808, -1.0), (0.1951, 0.9808, 1.0), (0.3827, 0.9239, -1.0), (0.3827, 0.9239, 1.0), (0.5556, 0.8315, -1.0), (0.5556, 0.8315, 1.0), (0.7071, 0.7071, -1.0), (0.7071, 0.7071, 1.0), (0.8315, 0.5556, -1.0), (0.8315, 0.5556, 1.0), (0.9239, 0.3827, -1.0), (0.9239, 0.3827, 1.0), (0.9808, 0.1951, -1.0), (0.9808, 0.1951, 1.0), (1.0, 7.55e-08, -1.0), (1.0, 7.55e-08, 1.0), (0.9808, -0.1951, -1.0), (0.9808, -0.1951, 1.0), (0.9239, -0.3827, -1.0), (0.9239, -0.3827, 1.0), (0.8315, -0.5556, -1.0), (0.8315, -0.5556, 1.0), (0.7071, -0.7071, -1.0), (0.7071, -0.7071, 1.0), (0.5556, -0.8315, -1.0), (0.5556, -0.8315, 1.0), (0.3827, -0.9239, -1.0), (0.3827, -0.9239, 1.0), (0.1951, -0.9808, -1.0), (0.1951, -0.9808, 1.0), (-3.258e-07, -1.0, -1.0), (-3.258e-07, -1.0, 1.0), (-0.1951, -0.9808, -1.0), (-0.1951, -0.9808, 1.0), (-0.3827, -0.9239, -1.0), (-0.3827, -0.9239, 1.0), (-0.5556, -0.8315, -1.0), (-0.5556, -0.8315, 1.0), (-0.7071, -0.7071, -1.0), (-0.7071, -0.7071, 1.0), (-0.8315, -0.5556, -1.0), (-0.8315, -0.5556, 1.0), (-0.9239, -0.3827, -1.0), (-0.9239, -0.3827, 1.0), (-0.9808, -0.1951, -1.0), (-0.9808, -0.1951, 1.0), (-1.0, 9.656e-07, -1.0), (-1.0, 9.656e-07, 1.0), (-0.9808, 0.1951, -1.0), (-0.9808, 0.1951, 1.0), (-0.9239, 0.3827, -1.0), (-0.9239, 0.3827, 1.0), (-0.8315, 0.5556, -1.0), (-0.8315, 0.5556, 1.0), (-0.7071, 0.7071, -1.0), (-0.7071, 0.7071, 1.0), (-0.5556, 0.8315, -1.0), (-0.5556, 0.8315, 1.0), (-0.3827, 0.9239, -1.0), (-0.3827, 0.9239, 1.0), (-0.1951, 0.9808, -1.0), (-0.1951, 0.9808, 1.0)], [], [(0, 1, 3, 2), (2, 3, 5, 4), (4, 5, 7, 6), (6, 7, 9, 8), (8, 9, 11, 10), (10, 11, 13, 12), (12, 13, 15, 14), (14, 15, 17, 16), (16, 17, 19, 18), (18, 19, 21, 20), (20, 21, 23, 22), (22, 23, 25, 24), (24, 25, 27, 26), (26, 27, 29, 28), (28, 29, 31, 30), (30, 31, 33, 32), (32, 33, 35, 34), (34, 35, 37, 36), (36, 37, 39, 38), (38, 39, 41, 40), (40, 41, 43, 42), (42, 43, 45, 44), (44, 45, 47, 46), (46, 47, 49, 48), (48, 49, 51, 50), (50, 51, 53, 52), (52, 53, 55, 54), (54, 55, 57, 56), (56, 57, 59, 58), (58, 59, 61, 60), (3, 1, 63, 61, 59, 57, 55, 53, 51, 49, 47, 45, 43, 41, 39, 37, 35, 33, 31, 29, 27, 25, 23, 21, 19, 17, 15, 13, 11, 9, 7, 5), (60, 61, 63, 62), (62, 63, 1, 0), (0, 2, 4, 6, 8, 10, 12, 14, 16, 18, 20, 22, 24, 26, 28, 30, 32, 34, 36, 38, 40, 42, 44, 46, 48, 50, 52, 54, 56, 58, 60, 62)])
me_cylinder_008.use_remesh_preserve_volume = False
me_cylinder_008.use_remesh_preserve_attributes = False
me_cylinder_008.use_mirror_vertex_groups = False
me_cylinder_008.update()
me_cylinder_007 = bpy.data.meshes.new('Cylinder.007')
me_cylinder_007.from_pydata([(0.0, 1.0, -1.0), (0.0, 1.0, 1.0), (0.1951, 0.9808, -1.0), (0.1951, 0.9808, 1.0), (0.3827, 0.9239, -1.0), (0.3827, 0.9239, 1.0), (0.5556, 0.8315, -1.0), (0.5556, 0.8315, 1.0), (0.7071, 0.7071, -1.0), (0.7071, 0.7071, 1.0), (0.8315, 0.5556, -1.0), (0.8315, 0.5556, 1.0), (0.9239, 0.3827, -1.0), (0.9239, 0.3827, 1.0), (0.9808, 0.1951, -1.0), (0.9808, 0.1951, 1.0), (1.0, 7.55e-08, -1.0), (1.0, 7.55e-08, 1.0), (0.9808, -0.1951, -1.0), (0.9808, -0.1951, 1.0), (0.9239, -0.3827, -1.0), (0.9239, -0.3827, 1.0), (0.8315, -0.5556, -1.0), (0.8315, -0.5556, 1.0), (0.7071, -0.7071, -1.0), (0.7071, -0.7071, 1.0), (0.5556, -0.8315, -1.0), (0.5556, -0.8315, 1.0), (0.3827, -0.9239, -1.0), (0.3827, -0.9239, 1.0), (0.1951, -0.9808, -1.0), (0.1951, -0.9808, 1.0), (-3.258e-07, -1.0, -1.0), (-3.258e-07, -1.0, 1.0), (-0.1951, -0.9808, -1.0), (-0.1951, -0.9808, 1.0), (-0.3827, -0.9239, -1.0), (-0.3827, -0.9239, 1.0), (-0.5556, -0.8315, -1.0), (-0.5556, -0.8315, 1.0), (-0.7071, -0.7071, -1.0), (-0.7071, -0.7071, 1.0), (-0.8315, -0.5556, -1.0), (-0.8315, -0.5556, 1.0), (-0.9239, -0.3827, -1.0), (-0.9239, -0.3827, 1.0), (-0.9808, -0.1951, -1.0), (-0.9808, -0.1951, 1.0), (-1.0, 9.656e-07, -1.0), (-1.0, 9.656e-07, 1.0), (-0.9808, 0.1951, -1.0), (-0.9808, 0.1951, 1.0), (-0.9239, 0.3827, -1.0), (-0.9239, 0.3827, 1.0), (-0.8315, 0.5556, -1.0), (-0.8315, 0.5556, 1.0), (-0.7071, 0.7071, -1.0), (-0.7071, 0.7071, 1.0), (-0.5556, 0.8315, -1.0), (-0.5556, 0.8315, 1.0), (-0.3827, 0.9239, -1.0), (-0.3827, 0.9239, 1.0), (-0.1951, 0.9808, -1.0), (-0.1951, 0.9808, 1.0)], [], [(0, 1, 3, 2), (2, 3, 5, 4), (4, 5, 7, 6), (6, 7, 9, 8), (8, 9, 11, 10), (10, 11, 13, 12), (12, 13, 15, 14), (14, 15, 17, 16), (16, 17, 19, 18), (18, 19, 21, 20), (20, 21, 23, 22), (22, 23, 25, 24), (24, 25, 27, 26), (26, 27, 29, 28), (28, 29, 31, 30), (30, 31, 33, 32), (32, 33, 35, 34), (34, 35, 37, 36), (36, 37, 39, 38), (38, 39, 41, 40), (40, 41, 43, 42), (42, 43, 45, 44), (44, 45, 47, 46), (46, 47, 49, 48), (48, 49, 51, 50), (50, 51, 53, 52), (52, 53, 55, 54), (54, 55, 57, 56), (56, 57, 59, 58), (58, 59, 61, 60), (3, 1, 63, 61, 59, 57, 55, 53, 51, 49, 47, 45, 43, 41, 39, 37, 35, 33, 31, 29, 27, 25, 23, 21, 19, 17, 15, 13, 11, 9, 7, 5), (60, 61, 63, 62), (62, 63, 1, 0), (0, 2, 4, 6, 8, 10, 12, 14, 16, 18, 20, 22, 24, 26, 28, 30, 32, 34, 36, 38, 40, 42, 44, 46, 48, 50, 52, 54, 56, 58, 60, 62)])
me_cylinder_007.use_remesh_preserve_volume = False
me_cylinder_007.use_remesh_preserve_attributes = False
me_cylinder_007.use_mirror_vertex_groups = False
me_cylinder_007.update()
me_cylinder_006 = bpy.data.meshes.new('Cylinder.006')
me_cylinder_006.from_pydata([(0.0, 1.0, -1.0), (0.0, 1.0, 1.0), (0.1951, 0.9808, -1.0), (0.1951, 0.9808, 1.0), (0.3827, 0.9239, -1.0), (0.3827, 0.9239, 1.0), (0.5556, 0.8315, -1.0), (0.5556, 0.8315, 1.0), (0.7071, 0.7071, -1.0), (0.7071, 0.7071, 1.0), (0.8315, 0.5556, -1.0), (0.8315, 0.5556, 1.0), (0.9239, 0.3827, -1.0), (0.9239, 0.3827, 1.0), (0.9808, 0.1951, -1.0), (0.9808, 0.1951, 1.0), (1.0, 7.55e-08, -1.0), (1.0, 7.55e-08, 1.0), (0.9808, -0.1951, -1.0), (0.9808, -0.1951, 1.0), (0.9239, -0.3827, -1.0), (0.9239, -0.3827, 1.0), (0.8315, -0.5556, -1.0), (0.8315, -0.5556, 1.0), (0.7071, -0.7071, -1.0), (0.7071, -0.7071, 1.0), (0.5556, -0.8315, -1.0), (0.5556, -0.8315, 1.0), (0.3827, -0.9239, -1.0), (0.3827, -0.9239, 1.0), (0.1951, -0.9808, -1.0), (0.1951, -0.9808, 1.0), (-3.258e-07, -1.0, -1.0), (-3.258e-07, -1.0, 1.0), (-0.1951, -0.9808, -1.0), (-0.1951, -0.9808, 1.0), (-0.3827, -0.9239, -1.0), (-0.3827, -0.9239, 1.0), (-0.5556, -0.8315, -1.0), (-0.5556, -0.8315, 1.0), (-0.7071, -0.7071, -1.0), (-0.7071, -0.7071, 1.0), (-0.8315, -0.5556, -1.0), (-0.8315, -0.5556, 1.0), (-0.9239, -0.3827, -1.0), (-0.9239, -0.3827, 1.0), (-0.9808, -0.1951, -1.0), (-0.9808, -0.1951, 1.0), (-1.0, 9.656e-07, -1.0), (-1.0, 9.656e-07, 1.0), (-0.9808, 0.1951, -1.0), (-0.9808, 0.1951, 1.0), (-0.9239, 0.3827, -1.0), (-0.9239, 0.3827, 1.0), (-0.8315, 0.5556, -1.0), (-0.8315, 0.5556, 1.0), (-0.7071, 0.7071, -1.0), (-0.7071, 0.7071, 1.0), (-0.5556, 0.8315, -1.0), (-0.5556, 0.8315, 1.0), (-0.3827, 0.9239, -1.0), (-0.3827, 0.9239, 1.0), (-0.1951, 0.9808, -1.0), (-0.1951, 0.9808, 1.0)], [], [(0, 1, 3, 2), (2, 3, 5, 4), (4, 5, 7, 6), (6, 7, 9, 8), (8, 9, 11, 10), (10, 11, 13, 12), (12, 13, 15, 14), (14, 15, 17, 16), (16, 17, 19, 18), (18, 19, 21, 20), (20, 21, 23, 22), (22, 23, 25, 24), (24, 25, 27, 26), (26, 27, 29, 28), (28, 29, 31, 30), (30, 31, 33, 32), (32, 33, 35, 34), (34, 35, 37, 36), (36, 37, 39, 38), (38, 39, 41, 40), (40, 41, 43, 42), (42, 43, 45, 44), (44, 45, 47, 46), (46, 47, 49, 48), (48, 49, 51, 50), (50, 51, 53, 52), (52, 53, 55, 54), (54, 55, 57, 56), (56, 57, 59, 58), (58, 59, 61, 60), (3, 1, 63, 61, 59, 57, 55, 53, 51, 49, 47, 45, 43, 41, 39, 37, 35, 33, 31, 29, 27, 25, 23, 21, 19, 17, 15, 13, 11, 9, 7, 5), (60, 61, 63, 62), (62, 63, 1, 0), (0, 2, 4, 6, 8, 10, 12, 14, 16, 18, 20, 22, 24, 26, 28, 30, 32, 34, 36, 38, 40, 42, 44, 46, 48, 50, 52, 54, 56, 58, 60, 62)])
me_cylinder_006.use_remesh_preserve_volume = False
me_cylinder_006.use_remesh_preserve_attributes = False
me_cylinder_006.use_mirror_vertex_groups = False
me_cylinder_006.update()
me_cylinder_005 = bpy.data.meshes.new('Cylinder.005')
me_cylinder_005.from_pydata([(0.0, 1.0, -1.0), (0.0, 1.0, 1.0), (0.1951, 0.9808, -1.0), (0.1951, 0.9808, 1.0), (0.3827, 0.9239, -1.0), (0.3827, 0.9239, 1.0), (0.5556, 0.8315, -1.0), (0.5556, 0.8315, 1.0), (0.7071, 0.7071, -1.0), (0.7071, 0.7071, 1.0), (0.8315, 0.5556, -1.0), (0.8315, 0.5556, 1.0), (0.9239, 0.3827, -1.0), (0.9239, 0.3827, 1.0), (0.9808, 0.1951, -1.0), (0.9808, 0.1951, 1.0), (1.0, 7.55e-08, -1.0), (1.0, 7.55e-08, 1.0), (0.9808, -0.1951, -1.0), (0.9808, -0.1951, 1.0), (0.9239, -0.3827, -1.0), (0.9239, -0.3827, 1.0), (0.8315, -0.5556, -1.0), (0.8315, -0.5556, 1.0), (0.7071, -0.7071, -1.0), (0.7071, -0.7071, 1.0), (0.5556, -0.8315, -1.0), (0.5556, -0.8315, 1.0), (0.3827, -0.9239, -1.0), (0.3827, -0.9239, 1.0), (0.1951, -0.9808, -1.0), (0.1951, -0.9808, 1.0), (-3.258e-07, -1.0, -1.0), (-3.258e-07, -1.0, 1.0), (-0.1951, -0.9808, -1.0), (-0.1951, -0.9808, 1.0), (-0.3827, -0.9239, -1.0), (-0.3827, -0.9239, 1.0), (-0.5556, -0.8315, -1.0), (-0.5556, -0.8315, 1.0), (-0.7071, -0.7071, -1.0), (-0.7071, -0.7071, 1.0), (-0.8315, -0.5556, -1.0), (-0.8315, -0.5556, 1.0), (-0.9239, -0.3827, -1.0), (-0.9239, -0.3827, 1.0), (-0.9808, -0.1951, -1.0), (-0.9808, -0.1951, 1.0), (-1.0, 9.656e-07, -1.0), (-1.0, 9.656e-07, 1.0), (-0.9808, 0.1951, -1.0), (-0.9808, 0.1951, 1.0), (-0.9239, 0.3827, -1.0), (-0.9239, 0.3827, 1.0), (-0.8315, 0.5556, -1.0), (-0.8315, 0.5556, 1.0), (-0.7071, 0.7071, -1.0), (-0.7071, 0.7071, 1.0), (-0.5556, 0.8315, -1.0), (-0.5556, 0.8315, 1.0), (-0.3827, 0.9239, -1.0), (-0.3827, 0.9239, 1.0), (-0.1951, 0.9808, -1.0), (-0.1951, 0.9808, 1.0)], [], [(0, 1, 3, 2), (2, 3, 5, 4), (4, 5, 7, 6), (6, 7, 9, 8), (8, 9, 11, 10), (10, 11, 13, 12), (12, 13, 15, 14), (14, 15, 17, 16), (16, 17, 19, 18), (18, 19, 21, 20), (20, 21, 23, 22), (22, 23, 25, 24), (24, 25, 27, 26), (26, 27, 29, 28), (28, 29, 31, 30), (30, 31, 33, 32), (32, 33, 35, 34), (34, 35, 37, 36), (36, 37, 39, 38), (38, 39, 41, 40), (40, 41, 43, 42), (42, 43, 45, 44), (44, 45, 47, 46), (46, 47, 49, 48), (48, 49, 51, 50), (50, 51, 53, 52), (52, 53, 55, 54), (54, 55, 57, 56), (56, 57, 59, 58), (58, 59, 61, 60), (3, 1, 63, 61, 59, 57, 55, 53, 51, 49, 47, 45, 43, 41, 39, 37, 35, 33, 31, 29, 27, 25, 23, 21, 19, 17, 15, 13, 11, 9, 7, 5), (60, 61, 63, 62), (62, 63, 1, 0), (0, 2, 4, 6, 8, 10, 12, 14, 16, 18, 20, 22, 24, 26, 28, 30, 32, 34, 36, 38, 40, 42, 44, 46, 48, 50, 52, 54, 56, 58, 60, 62)])
me_cylinder_005.use_remesh_preserve_volume = False
me_cylinder_005.use_remesh_preserve_attributes = False
me_cylinder_005.use_mirror_vertex_groups = False
me_cylinder_005.update()
me_cylinder_004 = bpy.data.meshes.new('Cylinder.004')
me_cylinder_004.from_pydata([(0.0, 1.0, -1.0), (0.0, 1.0, 1.0), (0.1951, 0.9808, -1.0), (0.1951, 0.9808, 1.0), (0.3827, 0.9239, -1.0), (0.3827, 0.9239, 1.0), (0.5556, 0.8315, -1.0), (0.5556, 0.8315, 1.0), (0.7071, 0.7071, -1.0), (0.7071, 0.7071, 1.0), (0.8315, 0.5556, -1.0), (0.8315, 0.5556, 1.0), (0.9239, 0.3827, -1.0), (0.9239, 0.3827, 1.0), (0.9808, 0.1951, -1.0), (0.9808, 0.1951, 1.0), (1.0, 7.55e-08, -1.0), (1.0, 7.55e-08, 1.0), (0.9808, -0.1951, -1.0), (0.9808, -0.1951, 1.0), (0.9239, -0.3827, -1.0), (0.9239, -0.3827, 1.0), (0.8315, -0.5556, -1.0), (0.8315, -0.5556, 1.0), (0.7071, -0.7071, -1.0), (0.7071, -0.7071, 1.0), (0.5556, -0.8315, -1.0), (0.5556, -0.8315, 1.0), (0.3827, -0.9239, -1.0), (0.3827, -0.9239, 1.0), (0.1951, -0.9808, -1.0), (0.1951, -0.9808, 1.0), (-3.258e-07, -1.0, -1.0), (-3.258e-07, -1.0, 1.0), (-0.1951, -0.9808, -1.0), (-0.1951, -0.9808, 1.0), (-0.3827, -0.9239, -1.0), (-0.3827, -0.9239, 1.0), (-0.5556, -0.8315, -1.0), (-0.5556, -0.8315, 1.0), (-0.7071, -0.7071, -1.0), (-0.7071, -0.7071, 1.0), (-0.8315, -0.5556, -1.0), (-0.8315, -0.5556, 1.0), (-0.9239, -0.3827, -1.0), (-0.9239, -0.3827, 1.0), (-0.9808, -0.1951, -1.0), (-0.9808, -0.1951, 1.0), (-1.0, 9.656e-07, -1.0), (-1.0, 9.656e-07, 1.0), (-0.9808, 0.1951, -1.0), (-0.9808, 0.1951, 1.0), (-0.9239, 0.3827, -1.0), (-0.9239, 0.3827, 1.0), (-0.8315, 0.5556, -1.0), (-0.8315, 0.5556, 1.0), (-0.7071, 0.7071, -1.0), (-0.7071, 0.7071, 1.0), (-0.5556, 0.8315, -1.0), (-0.5556, 0.8315, 1.0), (-0.3827, 0.9239, -1.0), (-0.3827, 0.9239, 1.0), (-0.1951, 0.9808, -1.0), (-0.1951, 0.9808, 1.0)], [], [(0, 1, 3, 2), (2, 3, 5, 4), (4, 5, 7, 6), (6, 7, 9, 8), (8, 9, 11, 10), (10, 11, 13, 12), (12, 13, 15, 14), (14, 15, 17, 16), (16, 17, 19, 18), (18, 19, 21, 20), (20, 21, 23, 22), (22, 23, 25, 24), (24, 25, 27, 26), (26, 27, 29, 28), (28, 29, 31, 30), (30, 31, 33, 32), (32, 33, 35, 34), (34, 35, 37, 36), (36, 37, 39, 38), (38, 39, 41, 40), (40, 41, 43, 42), (42, 43, 45, 44), (44, 45, 47, 46), (46, 47, 49, 48), (48, 49, 51, 50), (50, 51, 53, 52), (52, 53, 55, 54), (54, 55, 57, 56), (56, 57, 59, 58), (58, 59, 61, 60), (3, 1, 63, 61, 59, 57, 55, 53, 51, 49, 47, 45, 43, 41, 39, 37, 35, 33, 31, 29, 27, 25, 23, 21, 19, 17, 15, 13, 11, 9, 7, 5), (60, 61, 63, 62), (62, 63, 1, 0), (0, 2, 4, 6, 8, 10, 12, 14, 16, 18, 20, 22, 24, 26, 28, 30, 32, 34, 36, 38, 40, 42, 44, 46, 48, 50, 52, 54, 56, 58, 60, 62)])
me_cylinder_004.use_remesh_preserve_volume = False
me_cylinder_004.use_remesh_preserve_attributes = False
me_cylinder_004.use_mirror_vertex_groups = False
me_cylinder_004.update()
me_cylinder_003 = bpy.data.meshes.new('Cylinder.003')
me_cylinder_003.from_pydata([(0.0, 1.0, -1.0), (0.0, 1.0, 1.0), (0.1951, 0.9808, -1.0), (0.1951, 0.9808, 1.0), (0.3827, 0.9239, -1.0), (0.3827, 0.9239, 1.0), (0.5556, 0.8315, -1.0), (0.5556, 0.8315, 1.0), (0.7071, 0.7071, -1.0), (0.7071, 0.7071, 1.0), (0.8315, 0.5556, -1.0), (0.8315, 0.5556, 1.0), (0.9239, 0.3827, -1.0), (0.9239, 0.3827, 1.0), (0.9808, 0.1951, -1.0), (0.9808, 0.1951, 1.0), (1.0, 7.55e-08, -1.0), (1.0, 7.55e-08, 1.0), (0.9808, -0.1951, -1.0), (0.9808, -0.1951, 1.0), (0.9239, -0.3827, -1.0), (0.9239, -0.3827, 1.0), (0.8315, -0.5556, -1.0), (0.8315, -0.5556, 1.0), (0.7071, -0.7071, -1.0), (0.7071, -0.7071, 1.0), (0.5556, -0.8315, -1.0), (0.5556, -0.8315, 1.0), (0.3827, -0.9239, -1.0), (0.3827, -0.9239, 1.0), (0.1951, -0.9808, -1.0), (0.1951, -0.9808, 1.0), (-3.258e-07, -1.0, -1.0), (-3.258e-07, -1.0, 1.0), (-0.1951, -0.9808, -1.0), (-0.1951, -0.9808, 1.0), (-0.3827, -0.9239, -1.0), (-0.3827, -0.9239, 1.0), (-0.5556, -0.8315, -1.0), (-0.5556, -0.8315, 1.0), (-0.7071, -0.7071, -1.0), (-0.7071, -0.7071, 1.0), (-0.8315, -0.5556, -1.0), (-0.8315, -0.5556, 1.0), (-0.9239, -0.3827, -1.0), (-0.9239, -0.3827, 1.0), (-0.9808, -0.1951, -1.0), (-0.9808, -0.1951, 1.0), (-1.0, 9.656e-07, -1.0), (-1.0, 9.656e-07, 1.0), (-0.9808, 0.1951, -1.0), (-0.9808, 0.1951, 1.0), (-0.9239, 0.3827, -1.0), (-0.9239, 0.3827, 1.0), (-0.8315, 0.5556, -1.0), (-0.8315, 0.5556, 1.0), (-0.7071, 0.7071, -1.0), (-0.7071, 0.7071, 1.0), (-0.5556, 0.8315, -1.0), (-0.5556, 0.8315, 1.0), (-0.3827, 0.9239, -1.0), (-0.3827, 0.9239, 1.0), (-0.1951, 0.9808, -1.0), (-0.1951, 0.9808, 1.0)], [], [(0, 1, 3, 2), (2, 3, 5, 4), (4, 5, 7, 6), (6, 7, 9, 8), (8, 9, 11, 10), (10, 11, 13, 12), (12, 13, 15, 14), (14, 15, 17, 16), (16, 17, 19, 18), (18, 19, 21, 20), (20, 21, 23, 22), (22, 23, 25, 24), (24, 25, 27, 26), (26, 27, 29, 28), (28, 29, 31, 30), (30, 31, 33, 32), (32, 33, 35, 34), (34, 35, 37, 36), (36, 37, 39, 38), (38, 39, 41, 40), (40, 41, 43, 42), (42, 43, 45, 44), (44, 45, 47, 46), (46, 47, 49, 48), (48, 49, 51, 50), (50, 51, 53, 52), (52, 53, 55, 54), (54, 55, 57, 56), (56, 57, 59, 58), (58, 59, 61, 60), (3, 1, 63, 61, 59, 57, 55, 53, 51, 49, 47, 45, 43, 41, 39, 37, 35, 33, 31, 29, 27, 25, 23, 21, 19, 17, 15, 13, 11, 9, 7, 5), (60, 61, 63, 62), (62, 63, 1, 0), (0, 2, 4, 6, 8, 10, 12, 14, 16, 18, 20, 22, 24, 26, 28, 30, 32, 34, 36, 38, 40, 42, 44, 46, 48, 50, 52, 54, 56, 58, 60, 62)])
me_cylinder_003.use_remesh_preserve_volume = False
me_cylinder_003.use_remesh_preserve_attributes = False
me_cylinder_003.use_mirror_vertex_groups = False
me_cylinder_003.update()
me_cylinder_002 = bpy.data.meshes.new('Cylinder.002')
me_cylinder_002.from_pydata([(0.0, 1.0, -1.0), (0.0, 1.0, 1.0), (0.1951, 0.9808, -1.0), (0.1951, 0.9808, 1.0), (0.3827, 0.9239, -1.0), (0.3827, 0.9239, 1.0), (0.5556, 0.8315, -1.0), (0.5556, 0.8315, 1.0), (0.7071, 0.7071, -1.0), (0.7071, 0.7071, 1.0), (0.8315, 0.5556, -1.0), (0.8315, 0.5556, 1.0), (0.9239, 0.3827, -1.0), (0.9239, 0.3827, 1.0), (0.9808, 0.1951, -1.0), (0.9808, 0.1951, 1.0), (1.0, 7.55e-08, -1.0), (1.0, 7.55e-08, 1.0), (0.9808, -0.1951, -1.0), (0.9808, -0.1951, 1.0), (0.9239, -0.3827, -1.0), (0.9239, -0.3827, 1.0), (0.8315, -0.5556, -1.0), (0.8315, -0.5556, 1.0), (0.7071, -0.7071, -1.0), (0.7071, -0.7071, 1.0), (0.5556, -0.8315, -1.0), (0.5556, -0.8315, 1.0), (0.3827, -0.9239, -1.0), (0.3827, -0.9239, 1.0), (0.1951, -0.9808, -1.0), (0.1951, -0.9808, 1.0), (-3.258e-07, -1.0, -1.0), (-3.258e-07, -1.0, 1.0), (-0.1951, -0.9808, -1.0), (-0.1951, -0.9808, 1.0), (-0.3827, -0.9239, -1.0), (-0.3827, -0.9239, 1.0), (-0.5556, -0.8315, -1.0), (-0.5556, -0.8315, 1.0), (-0.7071, -0.7071, -1.0), (-0.7071, -0.7071, 1.0), (-0.8315, -0.5556, -1.0), (-0.8315, -0.5556, 1.0), (-0.9239, -0.3827, -1.0), (-0.9239, -0.3827, 1.0), (-0.9808, -0.1951, -1.0), (-0.9808, -0.1951, 1.0), (-1.0, 9.656e-07, -1.0), (-1.0, 9.656e-07, 1.0), (-0.9808, 0.1951, -1.0), (-0.9808, 0.1951, 1.0), (-0.9239, 0.3827, -1.0), (-0.9239, 0.3827, 1.0), (-0.8315, 0.5556, -1.0), (-0.8315, 0.5556, 1.0), (-0.7071, 0.7071, -1.0), (-0.7071, 0.7071, 1.0), (-0.5556, 0.8315, -1.0), (-0.5556, 0.8315, 1.0), (-0.3827, 0.9239, -1.0), (-0.3827, 0.9239, 1.0), (-0.1951, 0.9808, -1.0), (-0.1951, 0.9808, 1.0)], [], [(0, 1, 3, 2), (2, 3, 5, 4), (4, 5, 7, 6), (6, 7, 9, 8), (8, 9, 11, 10), (10, 11, 13, 12), (12, 13, 15, 14), (14, 15, 17, 16), (16, 17, 19, 18), (18, 19, 21, 20), (20, 21, 23, 22), (22, 23, 25, 24), (24, 25, 27, 26), (26, 27, 29, 28), (28, 29, 31, 30), (30, 31, 33, 32), (32, 33, 35, 34), (34, 35, 37, 36), (36, 37, 39, 38), (38, 39, 41, 40), (40, 41, 43, 42), (42, 43, 45, 44), (44, 45, 47, 46), (46, 47, 49, 48), (48, 49, 51, 50), (50, 51, 53, 52), (52, 53, 55, 54), (54, 55, 57, 56), (56, 57, 59, 58), (58, 59, 61, 60), (3, 1, 63, 61, 59, 57, 55, 53, 51, 49, 47, 45, 43, 41, 39, 37, 35, 33, 31, 29, 27, 25, 23, 21, 19, 17, 15, 13, 11, 9, 7, 5), (60, 61, 63, 62), (62, 63, 1, 0), (0, 2, 4, 6, 8, 10, 12, 14, 16, 18, 20, 22, 24, 26, 28, 30, 32, 34, 36, 38, 40, 42, 44, 46, 48, 50, 52, 54, 56, 58, 60, 62)])
me_cylinder_002.use_remesh_preserve_volume = False
me_cylinder_002.use_remesh_preserve_attributes = False
me_cylinder_002.use_mirror_vertex_groups = False
me_cylinder_002.update()
me_cylinder_001 = bpy.data.meshes.new('Cylinder.001')
me_cylinder_001.from_pydata([(0.0, 1.0, -1.0), (0.0, 1.0, 1.0), (0.1951, 0.9808, -1.0), (0.1951, 0.9808, 1.0), (0.3827, 0.9239, -1.0), (0.3827, 0.9239, 1.0), (0.5556, 0.8315, -1.0), (0.5556, 0.8315, 1.0), (0.7071, 0.7071, -1.0), (0.7071, 0.7071, 1.0), (0.8315, 0.5556, -1.0), (0.8315, 0.5556, 1.0), (0.9239, 0.3827, -1.0), (0.9239, 0.3827, 1.0), (0.9808, 0.1951, -1.0), (0.9808, 0.1951, 1.0), (1.0, 7.55e-08, -1.0), (1.0, 7.55e-08, 1.0), (0.9808, -0.1951, -1.0), (0.9808, -0.1951, 1.0), (0.9239, -0.3827, -1.0), (0.9239, -0.3827, 1.0), (0.8315, -0.5556, -1.0), (0.8315, -0.5556, 1.0), (0.7071, -0.7071, -1.0), (0.7071, -0.7071, 1.0), (0.5556, -0.8315, -1.0), (0.5556, -0.8315, 1.0), (0.3827, -0.9239, -1.0), (0.3827, -0.9239, 1.0), (0.1951, -0.9808, -1.0), (0.1951, -0.9808, 1.0), (-3.258e-07, -1.0, -1.0), (-3.258e-07, -1.0, 1.0), (-0.1951, -0.9808, -1.0), (-0.1951, -0.9808, 1.0), (-0.3827, -0.9239, -1.0), (-0.3827, -0.9239, 1.0), (-0.5556, -0.8315, -1.0), (-0.5556, -0.8315, 1.0), (-0.7071, -0.7071, -1.0), (-0.7071, -0.7071, 1.0), (-0.8315, -0.5556, -1.0), (-0.8315, -0.5556, 1.0), (-0.9239, -0.3827, -1.0), (-0.9239, -0.3827, 1.0), (-0.9808, -0.1951, -1.0), (-0.9808, -0.1951, 1.0), (-1.0, 9.656e-07, -1.0), (-1.0, 9.656e-07, 1.0), (-0.9808, 0.1951, -1.0), (-0.9808, 0.1951, 1.0), (-0.9239, 0.3827, -1.0), (-0.9239, 0.3827, 1.0), (-0.8315, 0.5556, -1.0), (-0.8315, 0.5556, 1.0), (-0.7071, 0.7071, -1.0), (-0.7071, 0.7071, 1.0), (-0.5556, 0.8315, -1.0), (-0.5556, 0.8315, 1.0), (-0.3827, 0.9239, -1.0), (-0.3827, 0.9239, 1.0), (-0.1951, 0.9808, -1.0), (-0.1951, 0.9808, 1.0)], [], [(0, 1, 3, 2), (2, 3, 5, 4), (4, 5, 7, 6), (6, 7, 9, 8), (8, 9, 11, 10), (10, 11, 13, 12), (12, 13, 15, 14), (14, 15, 17, 16), (16, 17, 19, 18), (18, 19, 21, 20), (20, 21, 23, 22), (22, 23, 25, 24), (24, 25, 27, 26), (26, 27, 29, 28), (28, 29, 31, 30), (30, 31, 33, 32), (32, 33, 35, 34), (34, 35, 37, 36), (36, 37, 39, 38), (38, 39, 41, 40), (40, 41, 43, 42), (42, 43, 45, 44), (44, 45, 47, 46), (46, 47, 49, 48), (48, 49, 51, 50), (50, 51, 53, 52), (52, 53, 55, 54), (54, 55, 57, 56), (56, 57, 59, 58), (58, 59, 61, 60), (3, 1, 63, 61, 59, 57, 55, 53, 51, 49, 47, 45, 43, 41, 39, 37, 35, 33, 31, 29, 27, 25, 23, 21, 19, 17, 15, 13, 11, 9, 7, 5), (60, 61, 63, 62), (62, 63, 1, 0), (0, 2, 4, 6, 8, 10, 12, 14, 16, 18, 20, 22, 24, 26, 28, 30, 32, 34, 36, 38, 40, 42, 44, 46, 48, 50, 52, 54, 56, 58, 60, 62)])
me_cylinder_001.use_remesh_preserve_volume = False
me_cylinder_001.use_remesh_preserve_attributes = False
me_cylinder_001.use_mirror_vertex_groups = False
me_cylinder_001.update()
me_cylinder = bpy.data.meshes.new('Cylinder')
me_cylinder.from_pydata([(0.0, 1.0, -1.0), (0.0, 1.0, 1.0), (0.1951, 0.9808, -1.0), (0.1951, 0.9808, 1.0), (0.3827, 0.9239, -1.0), (0.3827, 0.9239, 1.0), (0.5556, 0.8315, -1.0), (0.5556, 0.8315, 1.0), (0.7071, 0.7071, -1.0), (0.7071, 0.7071, 1.0), (0.8315, 0.5556, -1.0), (0.8315, 0.5556, 1.0), (0.9239, 0.3827, -1.0), (0.9239, 0.3827, 1.0), (0.9808, 0.1951, -1.0), (0.9808, 0.1951, 1.0), (1.0, 7.55e-08, -1.0), (1.0, 7.55e-08, 1.0), (0.9808, -0.1951, -1.0), (0.9808, -0.1951, 1.0), (0.9239, -0.3827, -1.0), (0.9239, -0.3827, 1.0), (0.8315, -0.5556, -1.0), (0.8315, -0.5556, 1.0), (0.7071, -0.7071, -1.0), (0.7071, -0.7071, 1.0), (0.5556, -0.8315, -1.0), (0.5556, -0.8315, 1.0), (0.3827, -0.9239, -1.0), (0.3827, -0.9239, 1.0), (0.1951, -0.9808, -1.0), (0.1951, -0.9808, 1.0), (-3.258e-07, -1.0, -1.0), (-3.258e-07, -1.0, 1.0), (-0.1951, -0.9808, -1.0), (-0.1951, -0.9808, 1.0), (-0.3827, -0.9239, -1.0), (-0.3827, -0.9239, 1.0), (-0.5556, -0.8315, -1.0), (-0.5556, -0.8315, 1.0), (-0.7071, -0.7071, -1.0), (-0.7071, -0.7071, 1.0), (-0.8315, -0.5556, -1.0), (-0.8315, -0.5556, 1.0), (-0.9239, -0.3827, -1.0), (-0.9239, -0.3827, 1.0), (-0.9808, -0.1951, -1.0), (-0.9808, -0.1951, 1.0), (-1.0, 9.656e-07, -1.0), (-1.0, 9.656e-07, 1.0), (-0.9808, 0.1951, -1.0), (-0.9808, 0.1951, 1.0), (-0.9239, 0.3827, -1.0), (-0.9239, 0.3827, 1.0), (-0.8315, 0.5556, -1.0), (-0.8315, 0.5556, 1.0), (-0.7071, 0.7071, -1.0), (-0.7071, 0.7071, 1.0), (-0.5556, 0.8315, -1.0), (-0.5556, 0.8315, 1.0), (-0.3827, 0.9239, -1.0), (-0.3827, 0.9239, 1.0), (-0.1951, 0.9808, -1.0), (-0.1951, 0.9808, 1.0)], [], [(0, 1, 3, 2), (2, 3, 5, 4), (4, 5, 7, 6), (6, 7, 9, 8), (8, 9, 11, 10), (10, 11, 13, 12), (12, 13, 15, 14), (14, 15, 17, 16), (16, 17, 19, 18), (18, 19, 21, 20), (20, 21, 23, 22), (22, 23, 25, 24), (24, 25, 27, 26), (26, 27, 29, 28), (28, 29, 31, 30), (30, 31, 33, 32), (32, 33, 35, 34), (34, 35, 37, 36), (36, 37, 39, 38), (38, 39, 41, 40), (40, 41, 43, 42), (42, 43, 45, 44), (44, 45, 47, 46), (46, 47, 49, 48), (48, 49, 51, 50), (50, 51, 53, 52), (52, 53, 55, 54), (54, 55, 57, 56), (56, 57, 59, 58), (58, 59, 61, 60), (3, 1, 63, 61, 59, 57, 55, 53, 51, 49, 47, 45, 43, 41, 39, 37, 35, 33, 31, 29, 27, 25, 23, 21, 19, 17, 15, 13, 11, 9, 7, 5), (60, 61, 63, 62), (62, 63, 1, 0), (0, 2, 4, 6, 8, 10, 12, 14, 16, 18, 20, 22, 24, 26, 28, 30, 32, 34, 36, 38, 40, 42, 44, 46, 48, 50, 52, 54, 56, 58, 60, 62)])
me_cylinder.use_remesh_preserve_volume = False
me_cylinder.use_remesh_preserve_attributes = False
me_cylinder.use_mirror_vertex_groups = False
me_cylinder.update()
me_cube_005 = bpy.data.meshes.new('Cube.005')
me_cube_005.from_pydata([(-0.05784, -1.0, -1.0), (-0.05784, -1.0, 1.0), (-0.05784, 1.0, -1.0), (-0.05784, 1.0, 1.0), (5.521, -1.0, -1.0), (5.521, -1.0, 1.0), (5.521, 1.0, -1.0), (5.521, 1.0, 1.0)], [], [(1, 3, 2, 0), (3, 7, 6, 2), (7, 5, 4, 6), (5, 1, 0, 4), (0, 2, 6, 4), (5, 7, 3, 1)])
me_cube_005.use_remesh_preserve_volume = False
me_cube_005.use_remesh_preserve_attributes = False
me_cube_005.use_mirror_vertex_groups = False
me_cube_005.update()
me_cube_004 = bpy.data.meshes.new('Cube.004')
me_cube_004.from_pydata([(-1.0, -1.0, -1.0), (-1.0, -0.7716, -0.7716), (-1.0, 0.7716, -0.7716), (-1.0, 0.7716, 0.7716), (-1.0, 1.0, 1.0), (-1.0, 1.0, -1.0), (-1.0, -1.0, 1.0), (-1.0, -0.7716, 0.7716), (1.0, -1.0, 1.0), (1.0, -1.0, -1.0), (1.0, 1.0, 1.0), (1.0, 1.0, -1.0), (1.0, -0.7716, -0.7716), (1.0, -0.7716, 0.7716), (1.0, 0.7716, 0.7716), (1.0, 0.7716, -0.7716)], [], [(0, 1, 2, 3, 4, 5), (0, 6, 4, 3, 7, 1), (8, 6, 0, 9), (8, 10, 4, 6), (4, 10, 11, 5), (0, 5, 11, 9), (9, 12, 13, 14, 10, 8), (9, 11, 10, 14, 15, 12), (3, 2, 15, 14), (14, 13, 7, 3), (2, 1, 12, 15), (13, 12, 1, 7)])
me_cube_004.use_remesh_preserve_volume = False
me_cube_004.use_remesh_preserve_attributes = False
me_cube_004.use_mirror_vertex_groups = False
me_cube_004.update()
me_cube_003 = bpy.data.meshes.new('Cube.003')
me_cube_003.from_pydata([(-1.0, -1.0, -1.0), (-1.0, -1.0, 1.028), (-1.0, 0.7692, -1.0), (-1.0, 0.7692, 1.028), (1.0, -1.0, -1.0), (1.0, -1.0, 1.028), (1.0, 0.7692, -1.0), (1.0, 0.7692, 1.028)], [], [(1, 3, 2, 0), (3, 7, 6, 2), (7, 5, 4, 6), (5, 1, 0, 4), (0, 2, 6, 4), (5, 7, 3, 1)])
me_cube_003.use_remesh_preserve_volume = False
me_cube_003.use_remesh_preserve_attributes = False
me_cube_003.use_mirror_vertex_groups = False
me_cube_003.update()
me_cube_002 = bpy.data.meshes.new('Cube.002')
me_cube_002.from_pydata([(-1.0, -1.0, -1.0), (-1.0, -1.0, 1.566), (-1.0, 1.0, -1.0), (-1.0, 1.0, 1.566), (1.0, -1.0, -1.0), (1.0, -1.0, 1.566), (1.0, 1.0, -1.0), (1.0, 1.0, 1.566)], [], [(1, 3, 2, 0), (3, 7, 6, 2), (7, 5, 4, 6), (5, 1, 0, 4), (0, 2, 6, 4), (5, 7, 3, 1)])
me_cube_002.use_remesh_preserve_volume = False
me_cube_002.use_remesh_preserve_attributes = False
me_cube_002.use_mirror_vertex_groups = False
me_cube_002.update()
me_cube_001 = bpy.data.meshes.new('Cube.001')
me_cube_001.from_pydata([(-1.0, -1.0, -1.0), (-1.0, -1.0, 1.553), (-1.0, 1.0, -1.0), (-1.0, 1.0, 1.553), (1.0, -1.0, -1.0), (1.0, -1.0, 1.553), (1.0, 1.0, -1.0), (1.0, 1.0, 1.553)], [], [(1, 3, 2, 0), (3, 7, 6, 2), (7, 5, 4, 6), (5, 1, 0, 4), (0, 2, 6, 4), (5, 7, 3, 1)])
me_cube_001.use_remesh_preserve_volume = False
me_cube_001.use_remesh_preserve_attributes = False
me_cube_001.use_mirror_vertex_groups = False
me_cube_001.update()
me_cube = bpy.data.meshes.new('Cube')
me_cube.from_pydata([(1.0, 0.9963, -1.519), (1.0, -0.9358, -1.519), (-1.0, -0.9358, -1.519), (-1.0, 0.9963, -1.519), (1.0, 0.9963, 0.9778), (-1.0, 0.9963, 0.9778), (1.0, -0.9358, 0.9778), (1.0, -0.6738, 0.6084), (1.0, -0.6738, 0.7945), (1.0, -0.3608, 0.7945), (1.0, -0.3608, 0.6084), (-1.0, -0.9358, 0.9778), (-1.0, -0.6738, 0.6084), (-1.0, -0.3608, 0.6084), (-1.0, -0.3608, 0.7945), (-1.0, -0.6738, 0.7945)], [], [(0, 1, 2, 3), (4, 0, 3, 5), (4, 6, 7, 8, 9, 10), (0, 4, 10, 7, 6, 1), (1, 6, 11, 2), (2, 11, 12, 13, 14, 5, 3), (11, 5, 14, 15, 12), (4, 5, 11, 6), (14, 13, 10, 9), (9, 8, 15, 14), (13, 12, 7, 10), (8, 7, 12, 15)])
me_cube.materials.append(mat_material)
me_cube.use_remesh_preserve_volume = False
me_cube.use_remesh_preserve_attributes = False
me_cube.use_mirror_vertex_groups = False
me_cube.update()

# ---- objects
ob_cube_002 = bpy.data.objects.new('Cube.002', me_cube_008)
ob_cube_001 = bpy.data.objects.new('Cube.001', me_cube_007)
ob_cube = bpy.data.objects.new('Cube', me_cube_006)
ob_cylinder_009 = bpy.data.objects.new('Cylinder.009', me_cylinder_009)
ob_cylinder_008 = bpy.data.objects.new('Cylinder.008', me_cylinder_008)
ob_cylinder_007 = bpy.data.objects.new('Cylinder.007', me_cylinder_007)
ob_cylinder_006 = bpy.data.objects.new('Cylinder.006', me_cylinder_006)
ob_cylinder_005 = bpy.data.objects.new('Cylinder.005', me_cylinder_005)
ob_cylinder_004 = bpy.data.objects.new('Cylinder.004', me_cylinder_004)
ob_cylinder_003 = bpy.data.objects.new('Cylinder.003', me_cylinder_003)
ob_cylinder_002 = bpy.data.objects.new('Cylinder.002', me_cylinder_002)
ob_cylinder_001 = bpy.data.objects.new('Cylinder.001', me_cylinder_001)
ob_cylinder = bpy.data.objects.new('Cylinder', me_cylinder)
ob_garasu = bpy.data.objects.new('garasu', me_cube_005)
ob_madowaku = bpy.data.objects.new('madowaku', me_cube_004)
ob_sotowaku_001 = bpy.data.objects.new('sotowaku.001', me_cube_003)
ob_sotowaku_002 = bpy.data.objects.new('sotowaku.002', me_cube_002)
ob_sotowaku = bpy.data.objects.new('sotowaku', me_cube_001)
ob_door = bpy.data.objects.new('door', me_cube)
ob_lamp = bpy.data.objects.new('Lamp', light_lamp)
ob_camera = bpy.data.objects.new('Camera', cam_camera)

# ---- transforms, parenting, visibility, modifiers, constraints
ob_cube_002.location = (0.1565, -0.5895, 2.968)
ob_cube_002.scale = (0.08982, 0.2248, 0.08982)
ob_cube_002.hide_viewport = True
ob_cube_002.lineart.crease_threshold = 0.0
ob_cube_001.location = (0.2006, -0.7152, 2.976)
ob_cube_001.scale = (0.1209, 0.2919, 0.07532)
ob_cube_001.lineart.crease_threshold = 0.0
ob_cube.location = (0.08561, -0.953, 2.976)
ob_cube.scale = (0.02607, 0.1261, 0.2661)
ob_cube.lineart.crease_threshold = 0.0
ob_cylinder_009.location = (0.07251, 1.427, 1.245)
ob_cylinder_009.scale = (0.02687, 0.02687, 0.04943)
ob_cylinder_009.lineart.crease_threshold = 0.0
ob_cylinder_008.location = (0.07251, 1.427, 1.143)
ob_cylinder_008.scale = (0.02687, 0.02687, 0.04943)
ob_cylinder_008.lineart.crease_threshold = 0.0
ob_cylinder_007.location = (0.07251, 1.427, 1.042)
ob_cylinder_007.scale = (0.02687, 0.02687, 0.04943)
ob_cylinder_007.lineart.crease_threshold = 0.0
ob_cylinder_006.location = (0.07251, 1.427, 0.9368)
ob_cylinder_006.scale = (0.02687, 0.02687, 0.04943)
ob_cylinder_006.lineart.crease_threshold = 0.0
ob_cylinder_005.location = (0.07251, 1.427, 0.8347)
ob_cylinder_005.scale = (0.02687, 0.02687, 0.04943)
ob_cylinder_005.lineart.crease_threshold = 0.0
ob_cylinder_004.location = (0.07251, 1.427, 4.677)
ob_cylinder_004.scale = (0.02687, 0.02687, 0.04943)
ob_cylinder_004.lineart.crease_threshold = 0.0
ob_cylinder_003.location = (0.07251, 1.427, 4.779)
ob_cylinder_003.scale = (0.02687, 0.02687, 0.04943)
ob_cylinder_003.lineart.crease_threshold = 0.0
ob_cylinder_002.location = (0.07251, 1.427, 4.884)
ob_cylinder_002.scale = (0.02687, 0.02687, 0.04943)
ob_cylinder_002.lineart.crease_threshold = 0.0
ob_cylinder_001.location = (0.07251, 1.427, 4.985)
ob_cylinder_001.scale = (0.02687, 0.02687, 0.04943)
ob_cylinder_001.lineart.crease_threshold = 0.0
ob_cylinder.location = (0.07251, 1.427, 5.087)
ob_cylinder.scale = (0.02687, 0.02687, 0.04943)
ob_cylinder.lineart.crease_threshold = 0.0
ob_garasu.location = (-0.06414, -0.737, 5.36)
ob_garasu.scale = (0.029, 0.223, 0.223)
ob_garasu.lineart.crease_threshold = 0.0
ob_madowaku.location = (0.08063, -0.737, 5.36)
ob_madowaku.scale = (0.019, 0.289, 0.289)
ob_madowaku.lineart.crease_threshold = 0.0
ob_sotowaku_001.location = (0.0002662, 0.06345, 6.086)
ob_sotowaku_001.rotation_euler = (1.571, 0.0, 0.0)
ob_sotowaku_001.scale = (0.06, 0.05, 1.362)
ob_sotowaku_001.lineart.crease_threshold = 0.0
ob_sotowaku_002.location = (0.0002662, 1.482, 2.391)
ob_sotowaku_002.scale = (0.06, 0.05, 2.38)
ob_sotowaku_002.lineart.crease_threshold = 0.0
ob_sotowaku.location = (0.0, -1.393, 2.428)
ob_sotowaku.scale = (0.06, 0.05, 2.38)
ob_sotowaku.lineart.crease_threshold = 0.0
ob_door.location = (0.0, 0.0, 3.678)
ob_door.scale = (0.06382, 1.425, 2.397)
ob_door.lock_rotations_4d = False
ob_door.empty_display_type = 'ARROWS'
ob_door.lineart.crease_threshold = 0.0
_m = ob_door.modifiers.new('Boolean', 'BOOLEAN')
_m.operation = 'UNION'
_m.solver = 'FAST'
ob_lamp.location = (4.076, 1.005, 5.904)
ob_lamp.rotation_euler = (0.6503, 0.05522, 1.866)
ob_lamp.lock_rotations_4d = False
ob_lamp.empty_display_type = 'ARROWS'
ob_lamp.color = (0.0, 0.0, 0.0, 0.0)
ob_lamp.lineart.crease_threshold = 0.0
ob_camera.location = (7.481, -6.508, 5.344)
ob_camera.rotation_euler = (1.109, 0.01082, 0.8149)
ob_camera.lock_rotations_4d = False
ob_camera.empty_display_type = 'ARROWS'
ob_camera.color = (0.0, 0.0, 0.0, 0.0)
ob_camera.display_type = 'WIRE'
ob_camera.lineart.crease_threshold = 0.0

# ---- collection membership
col_collection_1.objects.link(ob_cube_002)
col_collection_1.objects.link(ob_cube_001)
col_collection_1.objects.link(ob_cube)
col_collection_1.objects.link(ob_cylinder_009)
col_collection_1.objects.link(ob_cylinder_008)
col_collection_1.objects.link(ob_cylinder_007)
col_collection_1.objects.link(ob_cylinder_006)
col_collection_1.objects.link(ob_cylinder_005)
col_collection_1.objects.link(ob_cylinder_004)
col_collection_1.objects.link(ob_cylinder_003)
col_collection_1.objects.link(ob_cylinder_002)
col_collection_1.objects.link(ob_cylinder_001)
col_collection_1.objects.link(ob_cylinder)
col_collection_1.objects.link(ob_garasu)
col_collection_1.objects.link(ob_madowaku)
col_collection_1.objects.link(ob_sotowaku_001)
col_collection_1.objects.link(ob_sotowaku_002)
col_collection_1.objects.link(ob_sotowaku)
col_collection_1.objects.link(ob_door)
col_collection_1.objects.link(ob_lamp)
col_collection_1.objects.link(ob_camera)

# ---- scene / render settings (as saved in the file)
scene.camera = ob_camera
scene.frame_start = 1; scene.frame_end = 250; scene.frame_set(1)
scene.render.engine = 'BLENDER_EEVEE_NEXT'
scene.render.resolution_percentage = 50
scene.render.dither_intensity = 0.0
scene.cycles.use_denoising = False
scene.cycles.samples = 128
scene.cycles.sampling_pattern = 'TABULATED_SOBOL'
scene.cycles.light_sampling_threshold = 0.0
scene.cycles.use_adaptive_sampling = False
scene.cycles.use_light_tree = False
scene.cycles.blur_glossy = 0.0
scene.cycles.sample_clamp_indirect = 0.0
scene.view_settings.view_transform = 'Standard'
bpy.context.view_layer.update()
